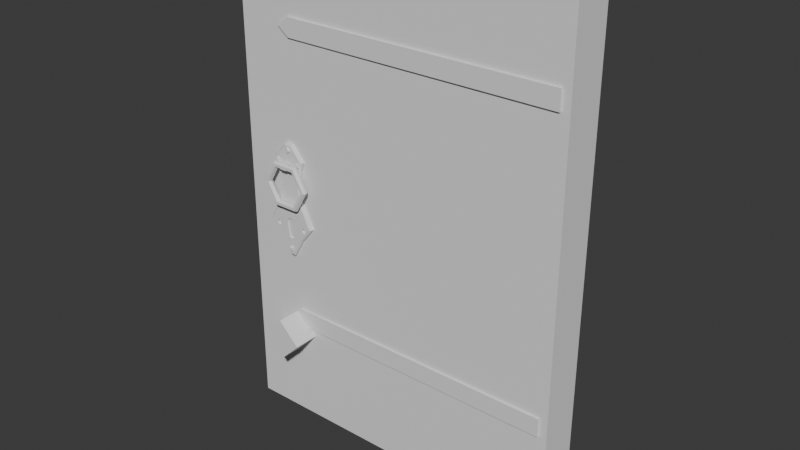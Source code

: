 # Source: DRZWI2.blend  (saved by Blender 4.0.36; exported with 4.5.12 LTS)
import bpy
from mathutils import Matrix  # noqa: F401  (used for matrix-valued properties, if any)

bpy.ops.wm.read_factory_settings(use_empty=True)
scene = bpy.context.scene
scene.name = 'Scene'

# ---- collections
col_collection = bpy.data.collections.new('Collection'); scene.collection.children.link(col_collection)

# ---- world
world_world = bpy.data.worlds.new('World'); scene.world = world_world
world_world.use_nodes = True; world_world.node_tree.nodes.clear()
_N = world_world.node_tree.nodes; _L = world_world.node_tree.links
n0 = _N.new('ShaderNodeOutputWorld'); n0.name = 'World Output'; n0.location = (300, 300)
n1 = _N.new('ShaderNodeBackground'); n1.name = 'Background'; n1.location = (10, 300)
n1.inputs[0].default_value = (0.05088, 0.05088, 0.05088, 1.0)
_L.new(n1.outputs[0], n0.inputs[0])
n0.is_active_output = True
world_world.color = (0.05088, 0.05088, 0.05088)
world_world.use_sun_shadow = False
world_world.sun_shadow_jitter_overblur = 0.0

# ---- meshes
me_cube_001 = bpy.data.meshes.new('Cube.001')
me_cube_001.from_pydata([(-1.0, -1.0, -1.0), (-1.0, -1.0, 1.0), (-1.0, 1.0, -1.0), (-1.0, 1.0, 1.0), (1.0, -1.0, -1.0), (1.0, -1.0, 1.0), (1.0, 1.0, -1.0), (1.0, 1.0, 1.0)], [], [(0, 1, 3, 2), (2, 3, 7, 6), (6, 7, 5, 4), (4, 5, 1, 0), (2, 6, 4, 0), (7, 3, 1, 5)])
_uv = me_cube_001.uv_layers.new(name='UVMap')
_uv.uv.foreach_set('vector', [0.375, 0.0, 0.625, 0.0, 0.625, 0.25, 0.375, 0.25, 0.375, 0.25, 0.625, 0.25, 0.625, 0.5, 0.375, 0.5, 0.375, 0.5, 0.625, 0.5, 0.625, 0.75, 0.375, 0.75, 0.375, 0.75, 0.625, 0.75, 0.625, 1.0, 0.375, 1.0, 0.125, 0.5, 0.375, 0.5, 0.375, 0.75, 0.125, 0.75, 0.625, 0.5, 0.875, 0.5, 0.875, 0.75, 0.625, 0.75])
me_cube_001.update()
me_torus_004 = bpy.data.meshes.new('Torus.004')
me_torus_004.from_pydata([(1.15, 0.0, 0.0), (1.075, 0.0, 0.1299), (0.925, 0.0, 0.1299), (0.85, 0.0, 1.837e-17), (0.925, 0.0, -0.1299), (1.075, 0.0, -0.1299), (0.575, 0.9959, 0.0), (0.5375, 0.931, 0.1299), (0.4625, 0.8011, 0.1299), (0.425, 0.7361, 1.837e-17), (0.4625, 0.8011, -0.1299), (0.5375, 0.931, -0.1299), (-0.575, 0.9959, 0.0), (-0.5375, 0.931, 0.1299), (-0.4625, 0.8011, 0.1299), (-0.425, 0.7361, 1.837e-17), (-0.4625, 0.8011, -0.1299), (-0.5375, 0.931, -0.1299), (-1.15, 1.005e-07, 0.0), (-1.075, 9.398e-08, 0.1299), (-0.925, 8.087e-08, 0.1299), (-0.85, 7.431e-08, 1.837e-17), (-0.925, 8.087e-08, -0.1299), (-1.075, 9.398e-08, -0.1299), (-0.575, -0.9959, 0.0), (-0.5375, -0.931, 0.1299), (-0.4625, -0.8011, 0.1299), (-0.425, -0.7361, 1.837e-17), (-0.4625, -0.8011, -0.1299), (-0.5375, -0.931, -0.1299), (0.575, -0.9959, 0.0), (0.5375, -0.931, 0.1299), (0.4625, -0.8011, 0.1299), (0.425, -0.7361, 1.837e-17), (0.4625, -0.8011, -0.1299), (0.5375, -0.931, -0.1299)], [], [(0, 6, 7, 1), (1, 7, 8, 2), (2, 8, 9, 3), (3, 9, 10, 4), (4, 10, 11, 5), (5, 11, 6, 0), (6, 12, 13, 7), (7, 13, 14, 8), (8, 14, 15, 9), (9, 15, 16, 10), (10, 16, 17, 11), (11, 17, 12, 6), (12, 18, 19, 13), (13, 19, 20, 14), (14, 20, 21, 15), (15, 21, 22, 16), (16, 22, 23, 17), (17, 23, 18, 12), (18, 24, 25, 19), (19, 25, 26, 20), (20, 26, 27, 21), (21, 27, 28, 22), (22, 28, 29, 23), (23, 29, 24, 18), (24, 30, 31, 25), (25, 31, 32, 26), (26, 32, 33, 27), (27, 33, 34, 28), (28, 34, 35, 29), (29, 35, 30, 24), (30, 0, 1, 31), (31, 1, 2, 32), (32, 2, 3, 33), (33, 3, 4, 34), (34, 4, 5, 35), (35, 5, 0, 30)])
_uv = me_torus_004.uv_layers.new(name='UVMap')
_uv.uv.foreach_set('vector', [0.5, 0.5, 0.6667, 0.5, 0.6667, 0.6667, 0.5, 0.6667, 0.5, 0.6667, 0.6667, 0.6667, 0.6667, 0.8333, 0.5, 0.8333, 0.5, 0.8333, 0.6667, 0.8333, 0.6667, 1.0, 0.5, 1.0, 0.5, -1.11e-16, 0.6667, -1.11e-16, 0.6667, 0.1667, 0.5, 0.1667, 0.5, 0.1667, 0.6667, 0.1667, 0.6667, 0.3333, 0.5, 0.3333, 0.5, 0.3333, 0.6667, 0.3333, 0.6667, 0.5, 0.5, 0.5, 0.6667, 0.5, 0.8333, 0.5, 0.8333, 0.6667, 0.6667, 0.6667, 0.6667, 0.6667, 0.8333, 0.6667, 0.8333, 0.8333, 0.6667, 0.8333, 0.6667, 0.8333, 0.8333, 0.8333, 0.8333, 1.0, 0.6667, 1.0, 0.6667, -1.11e-16, 0.8333, -1.11e-16, 0.8333, 0.1667, 0.6667, 0.1667, 0.6667, 0.1667, 0.8333, 0.1667, 0.8333, 0.3333, 0.6667, 0.3333, 0.6667, 0.3333, 0.8333, 0.3333, 0.8333, 0.5, 0.6667, 0.5, 0.8333, 0.5, 1.0, 0.5, 1.0, 0.6667, 0.8333, 0.6667, 0.8333, 0.6667, 1.0, 0.6667, 1.0, 0.8333, 0.8333, 0.8333, 0.8333, 0.8333, 1.0, 0.8333, 1.0, 1.0, 0.8333, 1.0, 0.8333, -1.11e-16, 1.0, -1.11e-16, 1.0, 0.1667, 0.8333, 0.1667, 0.8333, 0.1667, 1.0, 0.1667, 1.0, 0.3333, 0.8333, 0.3333, 0.8333, 0.3333, 1.0, 0.3333, 1.0, 0.5, 0.8333, 0.5, -1.11e-16, 0.5, 0.1667, 0.5, 0.1667, 0.6667, -1.11e-16, 0.6667, -1.11e-16, 0.6667, 0.1667, 0.6667, 0.1667, 0.8333, -1.11e-16, 0.8333, -1.11e-16, 0.8333, 0.1667, 0.8333, 0.1667, 1.0, -1.11e-16, 1.0, -1.11e-16, -1.11e-16, 0.1667, -1.11e-16, 0.1667, 0.1667, -1.11e-16, 0.1667, -1.11e-16, 0.1667, 0.1667, 0.1667, 0.1667, 0.3333, -1.11e-16, 0.3333, -1.11e-16, 0.3333, 0.1667, 0.3333, 0.1667, 0.5, -1.11e-16, 0.5, 0.1667, 0.5, 0.3333, 0.5, 0.3333, 0.6667, 0.1667, 0.6667, 0.1667, 0.6667, 0.3333, 0.6667, 0.3333, 0.8333, 0.1667, 0.8333, 0.1667, 0.8333, 0.3333, 0.8333, 0.3333, 1.0, 0.1667, 1.0, 0.1667, -1.11e-16, 0.3333, -1.11e-16, 0.3333, 0.1667, 0.1667, 0.1667, 0.1667, 0.1667, 0.3333, 0.1667, 0.3333, 0.3333, 0.1667, 0.3333, 0.1667, 0.3333, 0.3333, 0.3333, 0.3333, 0.5, 0.1667, 0.5, 0.3333, 0.5, 0.5, 0.5, 0.5, 0.6667, 0.3333, 0.6667, 0.3333, 0.6667, 0.5, 0.6667, 0.5, 0.8333, 0.3333, 0.8333, 0.3333, 0.8333, 0.5, 0.8333, 0.5, 1.0, 0.3333, 1.0, 0.3333, -1.11e-16, 0.5, -1.11e-16, 0.5, 0.1667, 0.3333, 0.1667, 0.3333, 0.1667, 0.5, 0.1667, 0.5, 0.3333, 0.3333, 0.3333, 0.3333, 0.3333, 0.5, 0.3333, 0.5, 0.5, 0.3333, 0.5])
me_torus_004.update()
me_cylinder = bpy.data.meshes.new('Cylinder')
me_cylinder.from_pydata([(0.0, 1.0, -1.0), (0.0, 1.0, 1.0), (1.0, 0.0, -1.0), (1.0, 0.0, 1.0), (0.0, -1.0, -1.0), (0.0, -1.0, 1.0), (-1.0, 0.0, -1.0), (-1.0, 0.0, 1.0)], [], [(0, 1, 3, 2), (2, 3, 5, 4), (3, 1, 7, 5), (4, 5, 7, 6), (6, 7, 1, 0), (0, 2, 4, 6)])
_uv = me_cylinder.uv_layers.new(name='UVMap')
_uv.uv.foreach_set('vector', [1.0, 0.5, 1.0, 1.0, 0.75, 1.0, 0.75, 0.5, 0.75, 0.5, 0.75, 1.0, 0.5, 1.0, 0.5, 0.5, 0.49, 0.25, 0.25, 0.49, 0.01, 0.25, 0.25, 0.01, 0.5, 0.5, 0.5, 1.0, 0.25, 1.0, 0.25, 0.5, 0.25, 0.5, 0.25, 1.0, 0.0, 1.0, 0.0, 0.5, 0.75, 0.49, 0.99, 0.25, 0.75, 0.01, 0.51, 0.25])
me_cylinder.update()
me_cube = bpy.data.meshes.new('Cube')
me_cube.from_pydata([(-0.7007, -1.0, -1.0), (-0.7007, -1.0, 1.0), (-0.7007, 1.0, -1.0), (-0.7007, 1.0, 1.0), (1.0, -1.0, -1.0), (1.0, -1.0, 1.0), (1.0, 1.0, -1.0), (1.0, 1.0, 1.0), (-0.7747, -1.0, 0.0), (-0.7747, 1.0, 0.0), (-0.7519, -1.272, -13.83), (-0.83, -0.9812, -20.71), (-0.7519, -1.426, -14.02), (-0.8122, -0.9812, -21.03), (-0.7519, -1.426, -14.39), (-0.7519, -1.272, -14.58), (-0.7501, -1.086, -14.45), (-0.83, -0.9812, -21.34), (-0.7515, -1.086, -13.98), (-0.7324, -1.272, -13.83), (-0.8479, -0.9812, -21.03), (-0.7324, -1.426, -14.02), (-0.7324, -1.426, -14.39), (-0.7324, -1.272, -14.58), (-0.7324, -1.086, -14.45), (-0.7324, -1.086, -13.98), (-0.7324, -1.272, -13.87), (-0.7519, -1.272, -13.87), (-0.7519, -1.402, -14.04), (-0.7324, -1.402, -14.04), (-0.7519, -1.402, -14.38), (-0.7324, -1.402, -14.38), (-0.7519, -1.272, -14.54), (-0.7324, -1.272, -14.54), (-0.7519, -1.11, -14.42), (-0.7324, -1.11, -14.42), (-0.7519, -1.11, -14.0), (-0.7324, -1.11, -14.0), (-0.7451, -0.8435, -24.39), (-0.7556, -0.8435, -11.85), (-0.7324, -0.8435, -24.39), (-0.7324, -0.8435, -11.85), (-0.8917, -0.8435, -20.63), (-0.7324, -0.8435, -20.63), (-0.8136, -0.8435, -22.32), (-0.7324, -0.8435, -22.32), (-0.7324, -1.086, -22.32), (-0.8182, -0.8435, -18.08), (-0.7324, -0.8435, -18.08), (-0.7324, -1.086, -18.08), (-0.8381, -0.8435, -13.52), (-0.7324, -0.8435, -13.52), (-0.7324, -1.086, -13.52), (-0.8241, -0.8435, -14.45), (-0.8063, -0.8435, -16.3), (-0.7324, -0.8435, -14.45), (-0.7324, -0.8435, -16.3), (-0.7324, -1.086, -16.3), (-0.7349, -0.8435, -24.39), (-0.7369, -0.8435, -11.85), (-0.7632, -0.8435, -20.63), (-0.7632, -1.086, -20.63), (-0.7481, -1.086, -22.32), (-0.7481, -0.8435, -22.32), (-0.749, -1.086, -18.08), (-0.749, -0.8435, -18.08), (-0.7528, -0.8435, -13.52), (-0.7528, -1.086, -13.52), (-0.7467, -1.086, -16.3), (-0.7467, -0.8435, -16.3), (-0.7501, -0.8435, -14.45), (-0.8782, -0.8435, -20.28), (-0.7324, -0.8435, -20.07), (-0.7324, -1.086, -20.07), (-0.7606, -1.086, -20.28), (-0.7606, -0.8435, -20.28), (-0.7324, -1.017, -20.63), (-0.7324, -1.017, -22.32), (-0.7324, -1.017, -20.07), (-0.7632, -1.017, -20.63), (-0.7481, -1.017, -22.32), (-0.7606, -1.017, -20.28), (-0.8527, -0.8435, -21.48), (-0.7324, -0.8435, -21.48), (-0.7556, -1.086, -21.48), (-0.7556, -0.8435, -21.48), (-0.7324, -1.017, -21.48), (-0.7556, -1.017, -21.48), (-0.8311, -0.8435, -13.98), (-0.7324, -0.8435, -13.98), (-0.7515, -0.8435, -13.98), (-0.7435, -1.086, -24.14), (-0.7448, -1.022, -24.37), (-0.7555, -1.086, -12.07), (-0.7556, -1.022, -11.86), (-0.7324, -1.086, -24.14), (-0.7324, -1.022, -24.37), (-0.7324, -1.022, -11.86), (-0.7324, -1.086, -12.07), (-0.8909, -1.022, -20.63), (-0.8774, -1.086, -20.63), (-0.8127, -1.022, -22.32), (-0.8038, -1.086, -22.32), (-0.8174, -1.022, -18.08), (-0.8085, -1.086, -18.08), (-0.8373, -1.022, -13.52), (-0.8273, -1.086, -13.52), (-0.8233, -1.022, -14.45), (-0.8142, -1.086, -14.45), (-0.7974, -1.086, -16.3), (-0.8055, -1.022, -16.3), (-0.739, -1.086, -12.07), (-0.737, -1.022, -11.86), (-0.735, -1.022, -24.37), (-0.7365, -1.086, -24.14), (-0.8649, -1.086, -20.28), (-0.8774, -1.022, -20.28), (-0.8406, -1.086, -21.48), (-0.8518, -1.022, -21.48), (-0.8207, -1.086, -13.98), (-0.8303, -1.022, -13.98), (-0.8479, -1.086, -21.03), (-0.83, -1.086, -21.34), (-0.83, -1.086, -20.71), (-0.8122, -1.086, -21.03), (-0.713, -1.272, -13.83), (-0.6348, -0.9812, -20.71), (-0.713, -1.426, -14.02), (-0.6526, -0.9812, -21.03), (-0.713, -1.426, -14.39), (-0.713, -1.272, -14.58), (-0.7147, -1.086, -14.45), (-0.6348, -0.9812, -21.34), (-0.7134, -1.086, -13.98), (-0.6169, -0.9812, -21.03), (-0.713, -1.272, -13.87), (-0.713, -1.402, -14.04), (-0.713, -1.402, -14.38), (-0.713, -1.272, -14.54), (-0.713, -1.11, -14.42), (-0.713, -1.11, -14.0), (-0.7197, -0.8435, -24.39), (-0.7093, -0.8435, -11.85), (-0.5731, -0.8435, -20.63), (-0.6512, -0.8435, -22.32), (-0.6466, -0.8435, -18.08), (-0.6267, -0.8435, -13.52), (-0.6407, -0.8435, -14.45), (-0.6586, -0.8435, -16.3), (-0.73, -0.8435, -24.39), (-0.728, -0.8435, -11.85), (-0.7017, -0.8435, -20.63), (-0.7017, -1.086, -20.63), (-0.7167, -1.086, -22.32), (-0.7167, -0.8435, -22.32), (-0.7159, -1.086, -18.08), (-0.7159, -0.8435, -18.08), (-0.712, -0.8435, -13.52), (-0.712, -1.086, -13.52), (-0.7182, -1.086, -16.3), (-0.7182, -0.8435, -16.3), (-0.7147, -0.8435, -14.45), (-0.5866, -0.8435, -20.28), (-0.7043, -1.086, -20.28), (-0.7043, -0.8435, -20.28), (-0.7017, -1.017, -20.63), (-0.7167, -1.017, -22.32), (-0.7043, -1.017, -20.28), (-0.6121, -0.8435, -21.48), (-0.7092, -1.086, -21.48), (-0.7092, -0.8435, -21.48), (-0.7092, -1.017, -21.48), (-0.6337, -0.8435, -13.98), (-0.7134, -0.8435, -13.98), (-0.7213, -1.086, -24.14), (-0.72, -1.022, -24.37), (-0.7093, -1.086, -12.07), (-0.7092, -1.022, -11.86), (-0.5739, -1.022, -20.63), (-0.5874, -1.086, -20.63), (-0.6521, -1.022, -22.32), (-0.6611, -1.086, -22.32), (-0.6474, -1.022, -18.08), (-0.6563, -1.086, -18.08), (-0.6275, -1.022, -13.52), (-0.6375, -1.086, -13.52), (-0.6415, -1.022, -14.45), (-0.6507, -1.086, -14.45), (-0.6675, -1.086, -16.3), (-0.6594, -1.022, -16.3), (-0.7259, -1.086, -12.07), (-0.7278, -1.022, -11.86), (-0.7299, -1.022, -24.37), (-0.7284, -1.086, -24.14), (-0.6, -1.086, -20.28), (-0.5874, -1.022, -20.28), (-0.6243, -1.086, -21.48), (-0.613, -1.022, -21.48), (-0.6441, -1.086, -13.98), (-0.6345, -1.022, -13.98), (-0.6169, -1.086, -21.03), (-0.6348, -1.086, -21.34), (-0.6348, -1.086, -20.71), (-0.6526, -1.086, -21.03), (-0.7418, -0.8489, -23.25), (-0.7418, -1.128, -23.25), (-0.7156, -0.8489, -23.38), (-0.7156, -1.128, -23.38), (-0.723, -0.8489, -23.84), (-0.723, -1.128, -23.84), (-0.7492, -0.8489, -23.71), (-0.7492, -1.128, -23.71), (-0.7208, -1.163, -23.43), (-0.7389, -1.163, -23.34), (-0.7259, -1.163, -23.75), (-0.744, -1.163, -23.66), (-0.8132, -0.8947, -13.59), (-0.8132, -1.129, -13.59), (-0.7911, -0.8947, -13.7), (-0.7911, -1.129, -13.7), (-0.7974, -0.8947, -14.09), (-0.7974, -1.129, -14.09), (-0.8194, -0.8947, -13.98), (-0.8194, -1.129, -13.98), (-0.7955, -1.158, -13.74), (-0.8107, -1.158, -13.67), (-0.7998, -1.158, -14.01), (-0.815, -1.158, -13.93), (-0.6517, -0.8947, -13.59), (-0.6517, -1.129, -13.59), (-0.6737, -0.8947, -13.7), (-0.6737, -1.129, -13.7), (-0.6675, -0.8947, -14.09), (-0.6675, -1.129, -14.09), (-0.6455, -0.8947, -13.98), (-0.6455, -1.129, -13.98), (-0.6693, -1.158, -13.74), (-0.6541, -1.158, -13.67), (-0.665, -1.158, -14.01), (-0.6498, -1.158, -13.93), (-0.7291, -0.8489, -12.2), (-0.7291, -1.128, -12.2), (-0.7098, -0.8489, -12.54), (-0.7098, -1.128, -12.54), (-0.7291, -0.8489, -12.88), (-0.7291, -1.128, -12.88), (-0.7484, -0.8489, -12.54), (-0.7484, -1.128, -12.54), (-0.7158, -1.163, -12.54), (-0.7291, -1.163, -12.31), (-0.7291, -1.163, -12.78), (-0.7424, -1.163, -12.54), (-0.7007, -1.0, -32.7), (-0.7007, -1.0, -30.7), (-0.7007, 1.0, -32.7), (-0.7007, 1.0, -30.7), (1.0, -1.0, -32.7), (1.0, -1.0, -30.7), (1.0, 1.0, -32.7), (1.0, 1.0, -30.7), (-0.7747, -1.0, -31.7), (-0.7747, 1.0, -31.7), (-0.713, 1.23, -13.83), (-0.6348, 0.9392, -20.71), (-0.713, 1.384, -14.02), (-0.6526, 0.9392, -21.03), (-0.713, 1.384, -14.39), (-0.713, 1.23, -14.58), (-0.7147, 1.044, -14.45), (-0.6348, 0.9392, -21.34), (-0.7134, 1.044, -13.98), (-0.7324, 1.23, -13.83), (-0.6169, 0.9392, -21.03), (-0.7324, 1.384, -14.02), (-0.7324, 1.384, -14.39), (-0.7324, 1.23, -14.58), (-0.7324, 1.044, -14.45), (-0.7324, 1.044, -13.98), (-0.7324, 1.23, -13.87), (-0.713, 1.23, -13.87), (-0.713, 1.36, -14.04), (-0.7324, 1.36, -14.04), (-0.713, 1.36, -14.38), (-0.7324, 1.36, -14.38), (-0.713, 1.23, -14.54), (-0.7324, 1.23, -14.54), (-0.713, 1.068, -14.42), (-0.7324, 1.068, -14.42), (-0.713, 1.068, -14.0), (-0.7324, 1.068, -14.0), (-0.7197, 0.8015, -24.39), (-0.7093, 0.8015, -11.85), (-0.7324, 0.8015, -24.39), (-0.7324, 0.8015, -11.85), (-0.5731, 0.8015, -20.63), (-0.7324, 0.8015, -20.63), (-0.6512, 0.8015, -22.32), (-0.7324, 0.8015, -22.32), (-0.7324, 1.044, -22.32), (-0.6466, 0.8015, -18.08), (-0.7324, 0.8015, -18.08), (-0.7324, 1.044, -18.08), (-0.6267, 0.8015, -13.52), (-0.7324, 0.8015, -13.52), (-0.7324, 1.044, -13.52), (-0.6407, 0.8015, -14.45), (-0.6586, 0.8015, -16.3), (-0.7324, 0.8015, -14.45), (-0.7324, 0.8015, -16.3), (-0.7324, 1.044, -16.3), (-0.73, 0.8015, -24.39), (-0.728, 0.8015, -11.85), (-0.7017, 0.8015, -20.63), (-0.7017, 1.044, -20.63), (-0.7167, 1.044, -22.32), (-0.7167, 0.8015, -22.32), (-0.7159, 1.044, -18.08), (-0.7159, 0.8015, -18.08), (-0.712, 0.8015, -13.52), (-0.712, 1.044, -13.52), (-0.7182, 1.044, -16.3), (-0.7182, 0.8015, -16.3), (-0.7147, 0.8015, -14.45), (-0.5866, 0.8015, -20.28), (-0.7324, 0.8015, -20.07), (-0.7324, 1.044, -20.07), (-0.7043, 1.044, -20.28), (-0.7043, 0.8015, -20.28), (-0.7324, 0.9754, -20.63), (-0.7324, 0.9754, -22.32), (-0.7324, 0.9754, -20.07), (-0.7017, 0.9754, -20.63), (-0.7167, 0.9754, -22.32), (-0.7043, 0.9754, -20.28), (-0.6121, 0.8015, -21.48), (-0.7324, 0.8015, -21.48), (-0.7092, 1.044, -21.48), (-0.7092, 0.8015, -21.48), (-0.7324, 0.9754, -21.48), (-0.7092, 0.9754, -21.48), (-0.6337, 0.8015, -13.98), (-0.7324, 0.8015, -13.98), (-0.7134, 0.8015, -13.98), (-0.7213, 1.044, -24.14), (-0.72, 0.9803, -24.37), (-0.7093, 1.044, -12.07), (-0.7092, 0.9803, -11.86), (-0.7324, 1.044, -24.14), (-0.7324, 0.9803, -24.37), (-0.7324, 0.9803, -11.86), (-0.7324, 1.044, -12.07), (-0.5739, 0.9803, -20.63), (-0.5874, 1.044, -20.63), (-0.6521, 0.9803, -22.32), (-0.6611, 1.044, -22.32), (-0.6474, 0.9803, -18.08), (-0.6563, 1.044, -18.08), (-0.6275, 0.9803, -13.52), (-0.6375, 1.044, -13.52), (-0.6415, 0.9803, -14.45), (-0.6507, 1.044, -14.45), (-0.6675, 1.044, -16.3), (-0.6594, 0.9803, -16.3), (-0.7259, 1.044, -12.07), (-0.7278, 0.9803, -11.86), (-0.7299, 0.9803, -24.37), (-0.7284, 1.044, -24.14), (-0.6, 1.044, -20.28), (-0.5874, 0.9803, -20.28), (-0.6243, 1.044, -21.48), (-0.613, 0.9803, -21.48), (-0.6441, 1.044, -13.98), (-0.6345, 0.9803, -13.98), (-0.6169, 1.044, -21.03), (-0.6348, 1.044, -21.34), (-0.6348, 1.044, -20.71), (-0.6526, 1.044, -21.03), (-0.7519, 1.23, -13.83), (-0.83, 0.9392, -20.71), (-0.7519, 1.384, -14.02), (-0.8122, 0.9392, -21.03), (-0.7519, 1.384, -14.39), (-0.7519, 1.23, -14.58), (-0.7501, 1.044, -14.45), (-0.83, 0.9392, -21.34), (-0.7515, 1.044, -13.98), (-0.8479, 0.9392, -21.03), (-0.7519, 1.23, -13.87), (-0.7519, 1.36, -14.04), (-0.7519, 1.36, -14.38), (-0.7519, 1.23, -14.54), (-0.7519, 1.068, -14.42), (-0.7519, 1.068, -14.0), (-0.7451, 0.8015, -24.39), (-0.7556, 0.8015, -11.85), (-0.8917, 0.8015, -20.63), (-0.8136, 0.8015, -22.32), (-0.8182, 0.8015, -18.08), (-0.8381, 0.8015, -13.52), (-0.8241, 0.8015, -14.45), (-0.8063, 0.8015, -16.3), (-0.7349, 0.8015, -24.39), (-0.7369, 0.8015, -11.85), (-0.7632, 0.8015, -20.63), (-0.7632, 1.044, -20.63), (-0.7481, 1.044, -22.32), (-0.7481, 0.8015, -22.32), (-0.749, 1.044, -18.08), (-0.749, 0.8015, -18.08), (-0.7528, 0.8015, -13.52), (-0.7528, 1.044, -13.52), (-0.7467, 1.044, -16.3), (-0.7467, 0.8015, -16.3), (-0.7501, 0.8015, -14.45), (-0.8782, 0.8015, -20.28), (-0.7606, 1.044, -20.28), (-0.7606, 0.8015, -20.28), (-0.7632, 0.9754, -20.63), (-0.7481, 0.9754, -22.32), (-0.7606, 0.9754, -20.28), (-0.8527, 0.8015, -21.48), (-0.7556, 1.044, -21.48), (-0.7556, 0.8015, -21.48), (-0.7556, 0.9754, -21.48), (-0.8311, 0.8015, -13.98), (-0.7515, 0.8015, -13.98), (-0.7435, 1.044, -24.14), (-0.7448, 0.9803, -24.37), (-0.7555, 1.044, -12.07), (-0.7556, 0.9803, -11.86), (-0.8909, 0.9803, -20.63), (-0.8774, 1.044, -20.63), (-0.8127, 0.9803, -22.32), (-0.8038, 1.044, -22.32), (-0.8174, 0.9803, -18.08), (-0.8085, 1.044, -18.08), (-0.8373, 0.9803, -13.52), (-0.8273, 1.044, -13.52), (-0.8233, 0.9803, -14.45), (-0.8142, 1.044, -14.45), (-0.7974, 1.044, -16.3), (-0.8055, 0.9803, -16.3), (-0.739, 1.044, -12.07), (-0.737, 0.9803, -11.86), (-0.735, 0.9803, -24.37), (-0.7365, 1.044, -24.14), (-0.8649, 1.044, -20.28), (-0.8774, 0.9803, -20.28), (-0.8406, 1.044, -21.48), (-0.8518, 0.9803, -21.48), (-0.8207, 1.044, -13.98), (-0.8303, 0.9803, -13.98), (-0.8479, 1.044, -21.03), (-0.83, 1.044, -21.34), (-0.83, 1.044, -20.71), (-0.8122, 1.044, -21.03), (-0.723, 0.8069, -23.25), (-0.723, 1.086, -23.25), (-0.7492, 0.8069, -23.38), (-0.7492, 1.086, -23.38), (-0.7418, 0.8069, -23.84), (-0.7418, 1.086, -23.84), (-0.7156, 0.8069, -23.71), (-0.7156, 1.086, -23.71), (-0.744, 1.121, -23.43), (-0.7259, 1.121, -23.34), (-0.7389, 1.121, -23.75), (-0.7208, 1.121, -23.66), (-0.6517, 0.8527, -13.59), (-0.6517, 1.087, -13.59), (-0.6737, 0.8527, -13.7), (-0.6737, 1.087, -13.7), (-0.6675, 0.8527, -14.09), (-0.6675, 1.087, -14.09), (-0.6455, 0.8527, -13.98), (-0.6455, 1.087, -13.98), (-0.6693, 1.116, -13.74), (-0.6541, 1.116, -13.67), (-0.665, 1.116, -14.01), (-0.6498, 1.116, -13.93), (-0.8132, 0.8527, -13.59), (-0.8132, 1.087, -13.59), (-0.7911, 0.8527, -13.7), (-0.7911, 1.087, -13.7), (-0.7974, 0.8527, -14.09), (-0.7974, 1.087, -14.09), (-0.8194, 0.8527, -13.98), (-0.8194, 1.087, -13.98), (-0.7955, 1.116, -13.74), (-0.8107, 1.116, -13.67), (-0.7998, 1.116, -14.01), (-0.815, 1.116, -13.93), (-0.7357, 0.8069, -12.2), (-0.7357, 1.086, -12.2), (-0.755, 0.8069, -12.54), (-0.755, 1.086, -12.54), (-0.7357, 0.8069, -12.88), (-0.7357, 1.086, -12.88), (-0.7165, 0.8069, -12.54), (-0.7165, 1.086, -12.54), (-0.749, 1.121, -12.54), (-0.7357, 1.121, -12.31), (-0.7357, 1.121, -12.78), (-0.7224, 1.121, -12.54)], [], [(1, 3, 9, 8), (2, 3, 7, 6), (6, 7, 5, 4), (4, 5, 1, 0), (2, 6, 4, 0), (7, 3, 1, 5), (2, 0, 8, 9), (3, 2, 9), (0, 1, 8), (19, 21, 12, 10), (21, 22, 14, 12), (22, 23, 15, 14), (23, 24, 16, 15), (24, 25, 18, 16), (25, 19, 10, 18), (26, 27, 28, 29), (29, 28, 30, 31), (31, 30, 32, 33), (33, 32, 34, 35), (35, 34, 36, 37), (37, 36, 27, 26), (23, 22, 31, 33), (14, 15, 32, 30), (25, 24, 35, 37), (16, 18, 36, 34), (22, 21, 29, 31), (19, 25, 37, 26), (12, 14, 30, 28), (21, 19, 26, 29), (15, 16, 34, 32), (24, 23, 33, 35), (18, 10, 27, 36), (10, 12, 28, 27), (96, 113, 58, 40), (94, 112, 59, 39), (58, 63, 45, 40), (67, 111, 93, 106), (85, 63, 44, 82), (68, 109, 104, 64), (113, 92, 38, 58), (114, 62, 102, 91), (52, 98, 111, 67), (120, 105, 50, 88), (116, 103, 47, 71), (64, 104, 115, 74), (66, 59, 41, 51), (75, 65, 48, 72), (62, 46, 77, 80), (18, 67, 106, 119), (107, 120, 88, 53), (90, 66, 51, 89), (16, 18, 119, 108), (70, 55, 56, 69), (99, 116, 71, 42), (69, 56, 48, 65), (54, 69, 65, 47), (73, 74, 81, 78), (53, 70, 69, 54), (24, 16, 68, 57), (88, 50, 66, 90), (82, 44, 101, 118), (71, 47, 65, 75), (50, 39, 59, 66), (57, 68, 64, 49), (112, 97, 41, 59), (105, 94, 39, 50), (83, 45, 63, 85), (95, 46, 62, 114), (38, 44, 63, 58), (42, 71, 75, 60), (42, 82, 118, 99), (110, 54, 47, 103), (49, 64, 74, 73), (84, 61, 100, 121, 123, 124, 122, 117), (121, 100, 117, 122), (60, 75, 72, 43), (87, 80, 77, 86), (84, 62, 80, 87), (74, 61, 79, 81), (61, 84, 87, 79), (78, 81, 79, 76), (79, 87, 86, 76), (117, 102, 62, 84), (74, 115, 100, 61), (60, 85, 82, 42), (43, 83, 85, 60), (53, 88, 90, 70), (70, 90, 89, 55), (107, 53, 54, 110), (16, 108, 109, 68), (112, 94, 93, 111), (118, 101, 102, 117), (101, 92, 91, 102), (110, 103, 104, 109), (116, 99, 100, 115), (120, 107, 108, 119), (107, 110, 109, 108), (94, 105, 106, 93), (92, 113, 114, 91), (103, 116, 115, 104), (99, 118, 117, 100), (113, 96, 95, 114), (97, 112, 111, 98), (105, 120, 119, 106), (92, 101, 44, 38), (67, 18, 25, 52), (11, 13, 124, 123), (13, 17, 122, 124), (122, 17, 20, 121), (121, 20, 11, 123), (11, 20, 17, 13), (19, 125, 127, 21), (21, 127, 129, 22), (22, 129, 130, 23), (23, 130, 131, 24), (24, 131, 133, 25), (25, 133, 125, 19), (26, 29, 136, 135), (29, 31, 137, 136), (31, 33, 138, 137), (33, 35, 139, 138), (35, 37, 140, 139), (37, 26, 135, 140), (129, 137, 138, 130), (131, 139, 140, 133), (127, 136, 137, 129), (130, 138, 139, 131), (133, 140, 135, 125), (125, 135, 136, 127), (96, 40, 149, 192), (177, 142, 150, 191), (149, 40, 45, 154), (158, 185, 176, 190), (170, 168, 144, 154), (159, 155, 183, 188), (192, 149, 141, 175), (193, 174, 181, 153), (52, 158, 190, 98), (199, 172, 146, 184), (195, 162, 145, 182), (155, 163, 194, 183), (157, 51, 41, 150), (164, 72, 48, 156), (153, 166, 77, 46), (133, 198, 185, 158), (186, 147, 172, 199), (173, 89, 51, 157), (131, 187, 198, 133), (161, 160, 56, 55), (178, 143, 162, 195), (160, 156, 48, 56), (148, 145, 156, 160), (73, 78, 167, 163), (147, 148, 160, 161), (24, 57, 159, 131), (172, 173, 157, 146), (168, 197, 180, 144), (162, 164, 156, 145), (146, 157, 150, 142), (57, 49, 155, 159), (191, 150, 41, 97), (184, 146, 142, 177), (83, 170, 154, 45), (95, 193, 153, 46), (141, 149, 154, 144), (143, 151, 164, 162), (143, 178, 197, 168), (189, 182, 145, 148), (49, 73, 163, 155), (169, 196, 201, 203, 202, 200, 179, 152), (200, 201, 196, 179), (151, 43, 72, 164), (171, 86, 77, 166), (169, 171, 166, 153), (163, 167, 165, 152), (152, 165, 171, 169), (78, 76, 165, 167), (165, 76, 86, 171), (196, 169, 153, 181), (163, 152, 179, 194), (151, 143, 168, 170), (43, 151, 170, 83), (147, 161, 173, 172), (161, 55, 89, 173), (186, 189, 148, 147), (131, 159, 188, 187), (191, 190, 176, 177), (197, 196, 181, 180), (180, 181, 174, 175), (189, 188, 183, 182), (195, 194, 179, 178), (199, 198, 187, 186), (186, 187, 188, 189), (177, 176, 185, 184), (175, 174, 193, 192), (182, 183, 194, 195), (178, 179, 196, 197), (192, 193, 95, 96), (97, 98, 190, 191), (184, 185, 198, 199), (175, 141, 144, 180), (158, 52, 25, 133), (126, 202, 203, 128), (128, 203, 201, 132), (201, 200, 134, 132), (200, 202, 126, 134), (126, 128, 132, 134), (204, 205, 207, 206), (206, 207, 209, 208), (209, 207, 212, 214), (208, 209, 211, 210), (210, 211, 205, 204), (204, 206, 208, 210), (212, 213, 215, 214), (207, 205, 213, 212), (211, 209, 214, 215), (205, 211, 215, 213), (216, 217, 219, 218), (218, 219, 221, 220), (221, 219, 224, 226), (220, 221, 223, 222), (222, 223, 217, 216), (216, 218, 220, 222), (224, 225, 227, 226), (219, 217, 225, 224), (223, 221, 226, 227), (217, 223, 227, 225), (228, 230, 231, 229), (230, 232, 233, 231), (233, 238, 236, 231), (232, 234, 235, 233), (234, 228, 229, 235), (228, 234, 232, 230), (236, 238, 239, 237), (231, 236, 237, 229), (235, 239, 238, 233), (229, 237, 239, 235), (240, 241, 243, 242), (242, 243, 245, 244), (245, 243, 248, 250), (244, 245, 247, 246), (246, 247, 241, 240), (240, 242, 244, 246), (248, 249, 251, 250), (243, 241, 249, 248), (247, 245, 250, 251), (241, 247, 251, 249), (253, 255, 261, 260), (254, 255, 259, 258), (258, 259, 257, 256), (256, 257, 253, 252), (254, 258, 256, 252), (259, 255, 253, 257), (254, 252, 260, 261), (255, 254, 261), (252, 253, 260), (271, 273, 264, 262), (273, 274, 266, 264), (274, 275, 267, 266), (275, 276, 268, 267), (276, 277, 270, 268), (277, 271, 262, 270), (278, 279, 280, 281), (281, 280, 282, 283), (283, 282, 284, 285), (285, 284, 286, 287), (287, 286, 288, 289), (289, 288, 279, 278), (275, 274, 283, 285), (266, 267, 284, 282), (277, 276, 287, 289), (268, 270, 288, 286), (274, 273, 281, 283), (271, 277, 289, 278), (264, 266, 282, 280), (273, 271, 278, 281), (267, 268, 286, 284), (276, 275, 285, 287), (270, 262, 279, 288), (262, 264, 280, 279), (348, 365, 310, 292), (346, 364, 311, 291), (310, 315, 297, 292), (319, 363, 345, 358), (337, 315, 296, 334), (320, 361, 356, 316), (365, 344, 290, 310), (366, 314, 354, 343), (304, 350, 363, 319), (372, 357, 302, 340), (368, 355, 299, 323), (316, 356, 367, 326), (318, 311, 293, 303), (327, 317, 300, 324), (314, 298, 329, 332), (270, 319, 358, 371), (359, 372, 340, 305), (342, 318, 303, 341), (268, 270, 371, 360), (322, 307, 308, 321), (351, 368, 323, 294), (321, 308, 300, 317), (306, 321, 317, 299), (325, 326, 333, 330), (305, 322, 321, 306), (276, 268, 320, 309), (340, 302, 318, 342), (334, 296, 353, 370), (323, 299, 317, 327), (302, 291, 311, 318), (309, 320, 316, 301), (364, 349, 293, 311), (357, 346, 291, 302), (335, 297, 315, 337), (347, 298, 314, 366), (290, 296, 315, 310), (294, 323, 327, 312), (294, 334, 370, 351), (362, 306, 299, 355), (301, 316, 326, 325), (336, 313, 352, 373, 375, 376, 374, 369), (373, 352, 369, 374), (312, 327, 324, 295), (339, 332, 329, 338), (336, 314, 332, 339), (326, 313, 331, 333), (313, 336, 339, 331), (330, 333, 331, 328), (331, 339, 338, 328), (369, 354, 314, 336), (326, 367, 352, 313), (312, 337, 334, 294), (295, 335, 337, 312), (305, 340, 342, 322), (322, 342, 341, 307), (359, 305, 306, 362), (268, 360, 361, 320), (364, 346, 345, 363), (370, 353, 354, 369), (353, 344, 343, 354), (362, 355, 356, 361), (368, 351, 352, 367), (372, 359, 360, 371), (359, 362, 361, 360), (346, 357, 358, 345), (344, 365, 366, 343), (355, 368, 367, 356), (351, 370, 369, 352), (365, 348, 347, 366), (349, 364, 363, 350), (357, 372, 371, 358), (344, 353, 296, 290), (319, 270, 277, 304), (263, 265, 376, 375), (265, 269, 374, 376), (374, 269, 272, 373), (373, 272, 263, 375), (263, 272, 269, 265), (271, 377, 379, 273), (273, 379, 381, 274), (274, 381, 382, 275), (275, 382, 383, 276), (276, 383, 385, 277), (277, 385, 377, 271), (278, 281, 388, 387), (281, 283, 389, 388), (283, 285, 390, 389), (285, 287, 391, 390), (287, 289, 392, 391), (289, 278, 387, 392), (381, 389, 390, 382), (383, 391, 392, 385), (379, 388, 389, 381), (382, 390, 391, 383), (385, 392, 387, 377), (377, 387, 388, 379), (348, 292, 401, 444), (429, 394, 402, 443), (401, 292, 297, 406), (410, 437, 428, 442), (422, 420, 396, 406), (411, 407, 435, 440), (444, 401, 393, 427), (445, 426, 433, 405), (304, 410, 442, 350), (451, 424, 398, 436), (447, 414, 397, 434), (407, 415, 446, 435), (409, 303, 293, 402), (416, 324, 300, 408), (405, 418, 329, 298), (385, 450, 437, 410), (438, 399, 424, 451), (425, 341, 303, 409), (383, 439, 450, 385), (413, 412, 308, 307), (430, 395, 414, 447), (412, 408, 300, 308), (400, 397, 408, 412), (325, 330, 419, 415), (399, 400, 412, 413), (276, 309, 411, 383), (424, 425, 409, 398), (420, 449, 432, 396), (414, 416, 408, 397), (398, 409, 402, 394), (309, 301, 407, 411), (443, 402, 293, 349), (436, 398, 394, 429), (335, 422, 406, 297), (347, 445, 405, 298), (393, 401, 406, 396), (395, 403, 416, 414), (395, 430, 449, 420), (441, 434, 397, 400), (301, 325, 415, 407), (421, 448, 453, 455, 454, 452, 431, 404), (452, 453, 448, 431), (403, 295, 324, 416), (423, 338, 329, 418), (421, 423, 418, 405), (415, 419, 417, 404), (404, 417, 423, 421), (330, 328, 417, 419), (417, 328, 338, 423), (448, 421, 405, 433), (415, 404, 431, 446), (403, 395, 420, 422), (295, 403, 422, 335), (399, 413, 425, 424), (413, 307, 341, 425), (438, 441, 400, 399), (383, 411, 440, 439), (443, 442, 428, 429), (449, 448, 433, 432), (432, 433, 426, 427), (441, 440, 435, 434), (447, 446, 431, 430), (451, 450, 439, 438), (438, 439, 440, 441), (429, 428, 437, 436), (427, 426, 445, 444), (434, 435, 446, 447), (430, 431, 448, 449), (444, 445, 347, 348), (349, 350, 442, 443), (436, 437, 450, 451), (427, 393, 396, 432), (410, 304, 277, 385), (378, 454, 455, 380), (380, 455, 453, 384), (453, 452, 386, 384), (452, 454, 378, 386), (378, 380, 384, 386), (456, 457, 459, 458), (458, 459, 461, 460), (461, 459, 464, 466), (460, 461, 463, 462), (462, 463, 457, 456), (456, 458, 460, 462), (464, 465, 467, 466), (459, 457, 465, 464), (463, 461, 466, 467), (457, 463, 467, 465), (468, 469, 471, 470), (470, 471, 473, 472), (473, 471, 476, 478), (472, 473, 475, 474), (474, 475, 469, 468), (468, 470, 472, 474), (476, 477, 479, 478), (471, 469, 477, 476), (475, 473, 478, 479), (469, 475, 479, 477), (480, 482, 483, 481), (482, 484, 485, 483), (485, 490, 488, 483), (484, 486, 487, 485), (486, 480, 481, 487), (480, 486, 484, 482), (488, 490, 491, 489), (483, 488, 489, 481), (487, 491, 490, 485), (481, 489, 491, 487), (492, 493, 495, 494), (494, 495, 497, 496), (497, 495, 500, 502), (496, 497, 499, 498), (498, 499, 493, 492), (492, 494, 496, 498), (500, 501, 503, 502), (495, 493, 501, 500), (499, 497, 502, 503), (493, 499, 503, 501)])
_uv = me_cube.uv_layers.new(name='UVMap')
_uv.uv.foreach_set('vector', [0.875, 0.75, 0.875, 0.5, 0.875, 0.5, 0.875, 0.75, 0.375, 0.25, 0.625, 0.25, 0.625, 0.5, 0.375, 0.5, 0.375, 0.5, 0.625, 0.5, 0.625, 0.75, 0.375, 0.75, 0.375, 0.75, 0.625, 0.75, 0.625, 1.0, 0.375, 1.0, 0.125, 0.5, 0.375, 0.5, 0.375, 0.75, 0.125, 0.75, 0.625, 0.5, 0.875, 0.5, 0.875, 0.75, 0.625, 0.75, 0.125, 0.5, 0.125, 0.75, 0.125, 0.75, 0.125, 0.5, 0.625, 0.25, 0.375, 0.25, 0.625, 0.25, 0.375, 1.0, 0.625, 1.0, 0.375, 1.0, 0.75, 0.5, 0.75, 0.6667, 0.8333, 0.6667, 0.8333, 0.5, 0.75, 0.6667, 0.75, 0.8333, 0.8333, 0.8333, 0.8333, 0.6667, 0.75, 0.8333, 0.75, 1.0, 0.8333, 1.0, 0.8333, 0.8333, 0.75, -1.11e-16, 0.75, 0.1667, 0.8333, 0.1667, 0.8333, -1.11e-16, 0.75, 0.1667, 0.75, 0.3333, 0.8333, 0.3333, 0.8333, 0.1667, 0.75, 0.3333, 0.75, 0.5, 0.8333, 0.5, 0.8333, 0.3333, 0.75, 0.5, 0.8333, 0.5, 0.8333, 0.6667, 0.75, 0.6667, 0.75, 0.6667, 0.8333, 0.6667, 0.8333, 0.8333, 0.75, 0.8333, 0.75, 0.8333, 0.8333, 0.8333, 0.8333, 1.0, 0.75, 1.0, 0.75, -1.11e-16, 0.8333, -1.11e-16, 0.8333, 0.1667, 0.75, 0.1667, 0.75, 0.1667, 0.8333, 0.1667, 0.8333, 0.3333, 0.75, 0.3333, 0.75, 0.3333, 0.8333, 0.3333, 0.8333, 0.5, 0.75, 0.5, 0.75, 1.0, 0.75, 0.8333, 0.75, 0.8333, 0.75, 1.0, 0.8333, 0.8333, 0.8333, 1.0, 0.8333, 1.0, 0.8333, 0.8333, 0.75, 0.3333, 0.75, 0.1667, 0.75, 0.1667, 0.75, 0.3333, 0.8333, 0.1667, 0.8333, 0.3333, 0.8333, 0.3333, 0.8333, 0.1667, 0.75, 0.8333, 0.75, 0.6667, 0.75, 0.6667, 0.75, 0.8333, 0.75, 0.5, 0.75, 0.3333, 0.75, 0.3333, 0.75, 0.5, 0.8333, 0.6667, 0.8333, 0.8333, 0.8333, 0.8333, 0.8333, 0.6667, 0.75, 0.6667, 0.75, 0.5, 0.75, 0.5, 0.75, 0.6667, 0.8333, -1.11e-16, 0.8333, 0.1667, 0.8333, 0.1667, 0.8333, -1.11e-16, 0.75, 0.1667, 0.75, -1.11e-16, 0.75, -1.11e-16, 0.75, 0.1667, 0.8333, 0.3333, 0.8333, 0.5, 0.8333, 0.5, 0.8333, 0.3333, 0.8333, 0.5, 0.8333, 0.6667, 0.8333, 0.6667, 0.8333, 0.5, 0.25, 0.5654, 0.2747, 0.5654, 0.2741, 0.75, 0.25, 0.75, 0.6247, 0.5629, 0.725, 0.5654, 0.7259, 0.75, 0.625, 0.75, 0.375, 0.8509, 0.4162, 0.8509, 0.4162, 0.875, 0.375, 0.875, 0.5917, 0.3991, 0.6206, 0.3991, 0.6206, 0.4689, 0.5917, 0.4872, 0.433, 0.8509, 0.4162, 0.8509, 0.4162, 0.75, 0.433, 0.75, 0.5363, 0.3991, 0.5363, 0.4849, 0.5008, 0.4859, 0.5008, 0.3991, 0.2747, 0.5654, 0.3736, 0.5624, 0.375, 0.75, 0.2741, 0.75, 0.38, 0.3991, 0.4162, 0.3991, 0.4162, 0.4848, 0.38, 0.4435, 0.5917, 0.375, 0.6206, 0.375, 0.6206, 0.3991, 0.5917, 0.3991, 0.5824, 0.5644, 0.5917, 0.5645, 0.5917, 0.75, 0.5824, 0.75, 0.4592, 0.5647, 0.5008, 0.5642, 0.5008, 0.75, 0.4592, 0.75, 0.5008, 0.3991, 0.5008, 0.4859, 0.4592, 0.4885, 0.4592, 0.3991, 0.5917, 0.8509, 0.625, 0.8509, 0.625, 0.875, 0.5917, 0.875, 0.4592, 0.8509, 0.5008, 0.8509, 0.5008, 0.875, 0.4592, 0.875, 0.4162, 0.3991, 0.4162, 0.375, 0.4162, 0.375, 0.4162, 0.3991, 0.5824, 0.3991, 0.5917, 0.3991, 0.5917, 0.4872, 0.5824, 0.4869, 0.5732, 0.5643, 0.5824, 0.5644, 0.5824, 0.75, 0.5732, 0.75, 0.5824, 0.8509, 0.5917, 0.8509, 0.5917, 0.875, 0.5824, 0.875, 0.5732, 0.3991, 0.5824, 0.3991, 0.5824, 0.4869, 0.5732, 0.4864, 0.5732, 0.8509, 0.5732, 0.875, 0.5363, 0.875, 0.5363, 0.8509, 0.4499, 0.5648, 0.4592, 0.5647, 0.4592, 0.75, 0.4499, 0.75, 0.5363, 0.8509, 0.5363, 0.875, 0.5008, 0.875, 0.5008, 0.8509, 0.5363, 0.75, 0.5363, 0.8509, 0.5008, 0.8509, 0.5008, 0.75, 0.4592, 0.375, 0.4592, 0.3991, 0.4592, 0.3991, 0.4592, 0.375, 0.5732, 0.75, 0.5732, 0.8509, 0.5363, 0.8509, 0.5363, 0.75, 0.5732, 0.375, 0.5732, 0.3991, 0.5363, 0.3991, 0.5363, 0.375, 0.5824, 0.75, 0.5917, 0.75, 0.5917, 0.8509, 0.5824, 0.8509, 0.433, 0.75, 0.4162, 0.75, 0.4162, 0.5641, 0.433, 0.5645, 0.4592, 0.75, 0.5008, 0.75, 0.5008, 0.8509, 0.4592, 0.8509, 0.5917, 0.75, 0.625, 0.75, 0.625, 0.8509, 0.5917, 0.8509, 0.5363, 0.375, 0.5363, 0.3991, 0.5008, 0.3991, 0.5008, 0.375, 0.725, 0.5654, 0.75, 0.5654, 0.75, 0.75, 0.7259, 0.75, 0.5917, 0.5645, 0.6247, 0.5629, 0.625, 0.75, 0.5917, 0.75, 0.433, 0.875, 0.4162, 0.875, 0.4162, 0.8509, 0.433, 0.8509, 0.38, 0.375, 0.4162, 0.375, 0.4162, 0.3991, 0.38, 0.3991, 0.375, 0.75, 0.4162, 0.75, 0.4162, 0.8509, 0.375, 0.8509, 0.4499, 0.75, 0.4592, 0.75, 0.4592, 0.8509, 0.4499, 0.8509, 0.4499, 0.75, 0.433, 0.75, 0.433, 0.5645, 0.4499, 0.5648, 0.5363, 0.5641, 0.5363, 0.75, 0.5008, 0.75, 0.5008, 0.5642, 0.5008, 0.375, 0.5008, 0.3991, 0.4592, 0.3991, 0.4592, 0.375, 0.433, 0.3991, 0.4499, 0.3991, 0.4499, 0.4888, 0.442, 0.4778, 0.4483, 0.4537, 0.442, 0.4468, 0.4357, 0.4723, 0.433, 0.4874, 0.442, 0.4778, 0.4499, 0.4888, 0.433, 0.4874, 0.4357, 0.4723, 0.4499, 0.8509, 0.4592, 0.8509, 0.4592, 0.875, 0.4499, 0.875, 0.433, 0.3991, 0.4162, 0.3991, 0.4162, 0.375, 0.433, 0.375, 0.433, 0.3991, 0.4162, 0.3991, 0.4162, 0.3991, 0.433, 0.3991, 0.4592, 0.3991, 0.4499, 0.3991, 0.4499, 0.3991, 0.4592, 0.3991, 0.4499, 0.3991, 0.433, 0.3991, 0.433, 0.3991, 0.4499, 0.3991, 0.4592, 0.375, 0.4592, 0.3991, 0.4499, 0.3991, 0.4499, 0.375, 0.4499, 0.3991, 0.433, 0.3991, 0.433, 0.375, 0.4499, 0.375, 0.433, 0.4874, 0.4162, 0.4848, 0.4162, 0.3991, 0.433, 0.3991, 0.4592, 0.3991, 0.4592, 0.4885, 0.4499, 0.4888, 0.4499, 0.3991, 0.4499, 0.8509, 0.433, 0.8509, 0.433, 0.75, 0.4499, 0.75, 0.4499, 0.875, 0.433, 0.875, 0.433, 0.8509, 0.4499, 0.8509, 0.5732, 0.75, 0.5824, 0.75, 0.5824, 0.8509, 0.5732, 0.8509, 0.5732, 0.8509, 0.5824, 0.8509, 0.5824, 0.875, 0.5732, 0.875, 0.5732, 0.5643, 0.5732, 0.75, 0.5363, 0.75, 0.5363, 0.5641, 0.5732, 0.3991, 0.5732, 0.4864, 0.5363, 0.4849, 0.5363, 0.3991, 0.6422, 0.4505, 0.6422, 0.586, 0.6206, 0.4689, 0.6206, 0.3991, 0.433, 0.5645, 0.4162, 0.5641, 0.4162, 0.4848, 0.433, 0.4874, 0.4162, 0.5641, 0.3736, 0.5624, 0.38, 0.4435, 0.4162, 0.4848, 0.5363, 0.5641, 0.5008, 0.5642, 0.5008, 0.4859, 0.5363, 0.4849, 0.4592, 0.5647, 0.4499, 0.5648, 0.4499, 0.4888, 0.4592, 0.4885, 0.5824, 0.5644, 0.5732, 0.5643, 0.5732, 0.4864, 0.5824, 0.4869, 0.5732, 0.5643, 0.5363, 0.5641, 0.5363, 0.4849, 0.5732, 0.4864, 0.6247, 0.5629, 0.5917, 0.5645, 0.5917, 0.4872, 0.6206, 0.4689, 0.3736, 0.5624, 0.2747, 0.5654, 0.2898, 0.4998, 0.3594, 0.4997, 0.5008, 0.5642, 0.4592, 0.5647, 0.4592, 0.4885, 0.5008, 0.4859, 0.4499, 0.5648, 0.433, 0.5645, 0.433, 0.4874, 0.4499, 0.4888, 0.2747, 0.5654, 0.25, 0.5654, 0.25, 0.4998, 0.2813, 0.4998, 0.6422, 0.3964, 0.6422, 0.4505, 0.6206, 0.3991, 0.6206, 0.375, 0.5917, 0.5645, 0.5824, 0.5644, 0.5824, 0.4869, 0.5917, 0.4872, 0.3736, 0.5624, 0.4162, 0.5641, 0.4162, 0.75, 0.375, 0.75, 0.5917, 0.3991, 0.5824, 0.3991, 0.0, 0.0, 0.5917, 0.375, 1.0, 0.5, 0.75, 0.5, 0.75, 0.7022, 1.0, 0.7022, 0.75, 0.5, 0.5, 0.5, 0.5, 0.7022, 0.75, 0.7022, 0.5, 0.7022, 0.5, 0.5, 0.25, 0.5, 0.25, 0.7022, 0.25, 0.7022, 0.25, 0.5, 0.0, 0.5, 0.0, 0.7022, 0.75, 0.49, 0.51, 0.25, 0.75, 0.01, 0.99, 0.25, 0.75, 0.5, 0.8333, 0.5, 0.8333, 0.6667, 0.75, 0.6667, 0.75, 0.6667, 0.8333, 0.6667, 0.8333, 0.8333, 0.75, 0.8333, 0.75, 0.8333, 0.8333, 0.8333, 0.8333, 1.0, 0.75, 1.0, 0.75, -1.11e-16, 0.8333, -1.11e-16, 0.8333, 0.1667, 0.75, 0.1667, 0.75, 0.1667, 0.8333, 0.1667, 0.8333, 0.3333, 0.75, 0.3333, 0.75, 0.3333, 0.8333, 0.3333, 0.8333, 0.5, 0.75, 0.5, 0.75, 0.5, 0.75, 0.6667, 0.8333, 0.6667, 0.8333, 0.5, 0.75, 0.6667, 0.75, 0.8333, 0.8333, 0.8333, 0.8333, 0.6667, 0.75, 0.8333, 0.75, 1.0, 0.8333, 1.0, 0.8333, 0.8333, 0.75, -1.11e-16, 0.75, 0.1667, 0.8333, 0.1667, 0.8333, -1.11e-16, 0.75, 0.1667, 0.75, 0.3333, 0.8333, 0.3333, 0.8333, 0.1667, 0.75, 0.3333, 0.75, 0.5, 0.8333, 0.5, 0.8333, 0.3333, 0.8333, 0.8333, 0.8333, 0.8333, 0.8333, 1.0, 0.8333, 1.0, 0.8333, 0.1667, 0.8333, 0.1667, 0.8333, 0.3333, 0.8333, 0.3333, 0.8333, 0.6667, 0.8333, 0.6667, 0.8333, 0.8333, 0.8333, 0.8333, 0.8333, -1.11e-16, 0.8333, -1.11e-16, 0.8333, 0.1667, 0.8333, 0.1667, 0.8333, 0.3333, 0.8333, 0.3333, 0.8333, 0.5, 0.8333, 0.5, 0.8333, 0.5, 0.8333, 0.5, 0.8333, 0.6667, 0.8333, 0.6667, 0.25, 0.5654, 0.25, 0.75, 0.2741, 0.75, 0.2747, 0.5654, 0.6247, 0.5629, 0.625, 0.75, 0.7259, 0.75, 0.725, 0.5654, 0.375, 0.8509, 0.375, 0.875, 0.4162, 0.875, 0.4162, 0.8509, 0.5917, 0.3991, 0.5917, 0.4872, 0.6206, 0.4689, 0.6206, 0.3991, 0.433, 0.8509, 0.433, 0.75, 0.4162, 0.75, 0.4162, 0.8509, 0.5363, 0.3991, 0.5008, 0.3991, 0.5008, 0.4859, 0.5363, 0.4849, 0.2747, 0.5654, 0.2741, 0.75, 0.375, 0.75, 0.3736, 0.5624, 0.38, 0.3991, 0.38, 0.4435, 0.4162, 0.4848, 0.4162, 0.3991, 0.5917, 0.375, 0.5917, 0.3991, 0.6206, 0.3991, 0.6206, 0.375, 0.5824, 0.5644, 0.5824, 0.75, 0.5917, 0.75, 0.5917, 0.5645, 0.4592, 0.5647, 0.4592, 0.75, 0.5008, 0.75, 0.5008, 0.5642, 0.5008, 0.3991, 0.4592, 0.3991, 0.4592, 0.4885, 0.5008, 0.4859, 0.5917, 0.8509, 0.5917, 0.875, 0.625, 0.875, 0.625, 0.8509, 0.4592, 0.8509, 0.4592, 0.875, 0.5008, 0.875, 0.5008, 0.8509, 0.4162, 0.3991, 0.4162, 0.3991, 0.4162, 0.375, 0.4162, 0.375, 0.5824, 0.3991, 0.5824, 0.4869, 0.5917, 0.4872, 0.5917, 0.3991, 0.5732, 0.5643, 0.5732, 0.75, 0.5824, 0.75, 0.5824, 0.5644, 0.5824, 0.8509, 0.5824, 0.875, 0.5917, 0.875, 0.5917, 0.8509, 0.5732, 0.3991, 0.5732, 0.4864, 0.5824, 0.4869, 0.5824, 0.3991, 0.5732, 0.8509, 0.5363, 0.8509, 0.5363, 0.875, 0.5732, 0.875, 0.4499, 0.5648, 0.4499, 0.75, 0.4592, 0.75, 0.4592, 0.5647, 0.5363, 0.8509, 0.5008, 0.8509, 0.5008, 0.875, 0.5363, 0.875, 0.5363, 0.75, 0.5008, 0.75, 0.5008, 0.8509, 0.5363, 0.8509, 0.4592, 0.375, 0.4592, 0.375, 0.4592, 0.3991, 0.4592, 0.3991, 0.5732, 0.75, 0.5363, 0.75, 0.5363, 0.8509, 0.5732, 0.8509, 0.5732, 0.375, 0.5363, 0.375, 0.5363, 0.3991, 0.5732, 0.3991, 0.5824, 0.75, 0.5824, 0.8509, 0.5917, 0.8509, 0.5917, 0.75, 0.433, 0.75, 0.433, 0.5645, 0.4162, 0.5641, 0.4162, 0.75, 0.4592, 0.75, 0.4592, 0.8509, 0.5008, 0.8509, 0.5008, 0.75, 0.5917, 0.75, 0.5917, 0.8509, 0.625, 0.8509, 0.625, 0.75, 0.5363, 0.375, 0.5008, 0.375, 0.5008, 0.3991, 0.5363, 0.3991, 0.725, 0.5654, 0.7259, 0.75, 0.75, 0.75, 0.75, 0.5654, 0.5917, 0.5645, 0.5917, 0.75, 0.625, 0.75, 0.6247, 0.5629, 0.433, 0.875, 0.433, 0.8509, 0.4162, 0.8509, 0.4162, 0.875, 0.38, 0.375, 0.38, 0.3991, 0.4162, 0.3991, 0.4162, 0.375, 0.375, 0.75, 0.375, 0.8509, 0.4162, 0.8509, 0.4162, 0.75, 0.4499, 0.75, 0.4499, 0.8509, 0.4592, 0.8509, 0.4592, 0.75, 0.4499, 0.75, 0.4499, 0.5648, 0.433, 0.5645, 0.433, 0.75, 0.5363, 0.5641, 0.5008, 0.5642, 0.5008, 0.75, 0.5363, 0.75, 0.5008, 0.375, 0.4592, 0.375, 0.4592, 0.3991, 0.5008, 0.3991, 0.433, 0.3991, 0.433, 0.4874, 0.4357, 0.4723, 0.442, 0.4468, 0.4483, 0.4537, 0.442, 0.4778, 0.4499, 0.4888, 0.4499, 0.3991, 0.442, 0.4778, 0.4357, 0.4723, 0.433, 0.4874, 0.4499, 0.4888, 0.4499, 0.8509, 0.4499, 0.875, 0.4592, 0.875, 0.4592, 0.8509, 0.433, 0.3991, 0.433, 0.375, 0.4162, 0.375, 0.4162, 0.3991, 0.433, 0.3991, 0.433, 0.3991, 0.4162, 0.3991, 0.4162, 0.3991, 0.4592, 0.3991, 0.4592, 0.3991, 0.4499, 0.3991, 0.4499, 0.3991, 0.4499, 0.3991, 0.4499, 0.3991, 0.433, 0.3991, 0.433, 0.3991, 0.4592, 0.375, 0.4499, 0.375, 0.4499, 0.3991, 0.4592, 0.3991, 0.4499, 0.3991, 0.4499, 0.375, 0.433, 0.375, 0.433, 0.3991, 0.433, 0.4874, 0.433, 0.3991, 0.4162, 0.3991, 0.4162, 0.4848, 0.4592, 0.3991, 0.4499, 0.3991, 0.4499, 0.4888, 0.4592, 0.4885, 0.4499, 0.8509, 0.4499, 0.75, 0.433, 0.75, 0.433, 0.8509, 0.4499, 0.875, 0.4499, 0.8509, 0.433, 0.8509, 0.433, 0.875, 0.5732, 0.75, 0.5732, 0.8509, 0.5824, 0.8509, 0.5824, 0.75, 0.5732, 0.8509, 0.5732, 0.875, 0.5824, 0.875, 0.5824, 0.8509, 0.5732, 0.5643, 0.5363, 0.5641, 0.5363, 0.75, 0.5732, 0.75, 0.5732, 0.3991, 0.5363, 0.3991, 0.5363, 0.4849, 0.5732, 0.4864, 0.6422, 0.4505, 0.6206, 0.3991, 0.6206, 0.4689, 0.6422, 0.586, 0.433, 0.5645, 0.433, 0.4874, 0.4162, 0.4848, 0.4162, 0.5641, 0.4162, 0.5641, 0.4162, 0.4848, 0.38, 0.4435, 0.3736, 0.5624, 0.5363, 0.5641, 0.5363, 0.4849, 0.5008, 0.4859, 0.5008, 0.5642, 0.4592, 0.5647, 0.4592, 0.4885, 0.4499, 0.4888, 0.4499, 0.5648, 0.5824, 0.5644, 0.5824, 0.4869, 0.5732, 0.4864, 0.5732, 0.5643, 0.5732, 0.5643, 0.5732, 0.4864, 0.5363, 0.4849, 0.5363, 0.5641, 0.6247, 0.5629, 0.6206, 0.4689, 0.5917, 0.4872, 0.5917, 0.5645, 0.3736, 0.5624, 0.3594, 0.4997, 0.2898, 0.4998, 0.2747, 0.5654, 0.5008, 0.5642, 0.5008, 0.4859, 0.4592, 0.4885, 0.4592, 0.5647, 0.4499, 0.5648, 0.4499, 0.4888, 0.433, 0.4874, 0.433, 0.5645, 0.2747, 0.5654, 0.2813, 0.4998, 0.25, 0.4998, 0.25, 0.5654, 0.6422, 0.3964, 0.6206, 0.375, 0.6206, 0.3991, 0.6422, 0.4505, 0.5917, 0.5645, 0.5917, 0.4872, 0.5824, 0.4869, 0.5824, 0.5644, 0.3736, 0.5624, 0.375, 0.75, 0.4162, 0.75, 0.4162, 0.5641, 0.5917, 0.3991, 0.5917, 0.375, 0.0, 0.0, 0.5824, 0.3991, 1.0, 0.5, 1.0, 0.7022, 0.75, 0.7022, 0.75, 0.5, 0.75, 0.5, 0.75, 0.7022, 0.5, 0.7022, 0.5, 0.5, 0.5, 0.7022, 0.25, 0.7022, 0.25, 0.5, 0.5, 0.5, 0.25, 0.7022, 0.0, 0.7022, 0.0, 0.5, 0.25, 0.5, 0.75, 0.49, 0.99, 0.25, 0.75, 0.01, 0.51, 0.25, 1.0, 0.5, 1.0, 1.0, 0.75, 1.0, 0.75, 0.5, 0.75, 0.5, 0.75, 1.0, 0.5, 1.0, 0.5, 0.5, 0.5, 1.0, 0.75, 1.0, 0.75, 1.0, 0.5, 1.0, 0.5, 0.5, 0.5, 1.0, 0.25, 1.0, 0.25, 0.5, 0.25, 0.5, 0.25, 1.0, 0.0, 1.0, 0.0, 0.5, 0.75, 0.49, 0.99, 0.25, 0.75, 0.01, 0.51, 0.25, 0.49, 0.25, 0.25, 0.49, 0.01, 0.25, 0.25, 0.01, 0.75, 1.0, 1.0, 1.0, 1.0, 1.0, 0.75, 1.0, 0.25, 1.0, 0.5, 1.0, 0.5, 1.0, 0.25, 1.0, 0.0, 1.0, 0.25, 1.0, 0.25, 1.0, 0.0, 1.0, 1.0, 0.5, 1.0, 1.0, 0.75, 1.0, 0.75, 0.5, 0.75, 0.5, 0.75, 1.0, 0.5, 1.0, 0.5, 0.5, 0.5, 1.0, 0.75, 1.0, 0.75, 1.0, 0.5, 1.0, 0.5, 0.5, 0.5, 1.0, 0.25, 1.0, 0.25, 0.5, 0.25, 0.5, 0.25, 1.0, 0.0, 1.0, 0.0, 0.5, 0.75, 0.49, 0.99, 0.25, 0.75, 0.01, 0.51, 0.25, 0.49, 0.25, 0.25, 0.49, 0.01, 0.25, 0.25, 0.01, 0.75, 1.0, 1.0, 1.0, 1.0, 1.0, 0.75, 1.0, 0.25, 1.0, 0.5, 1.0, 0.5, 1.0, 0.25, 1.0, 0.0, 1.0, 0.25, 1.0, 0.25, 1.0, 0.0, 1.0, 1.0, 0.5, 0.75, 0.5, 0.75, 1.0, 1.0, 1.0, 0.75, 0.5, 0.5, 0.5, 0.5, 1.0, 0.75, 1.0, 0.5, 1.0, 0.5, 1.0, 0.75, 1.0, 0.75, 1.0, 0.5, 0.5, 0.25, 0.5, 0.25, 1.0, 0.5, 1.0, 0.25, 0.5, 0.0, 0.5, 0.0, 1.0, 0.25, 1.0, 0.75, 0.49, 0.51, 0.25, 0.75, 0.01, 0.99, 0.25, 0.49, 0.25, 0.25, 0.01, 0.01, 0.25, 0.25, 0.49, 0.75, 1.0, 0.75, 1.0, 1.0, 1.0, 1.0, 1.0, 0.25, 1.0, 0.25, 1.0, 0.5, 1.0, 0.5, 1.0, 0.0, 1.0, 0.0, 1.0, 0.25, 1.0, 0.25, 1.0, 1.0, 0.5, 1.0, 1.0, 0.75, 1.0, 0.75, 0.5, 0.75, 0.5, 0.75, 1.0, 0.5, 1.0, 0.5, 0.5, 0.5, 1.0, 0.75, 1.0, 0.75, 1.0, 0.5, 1.0, 0.5, 0.5, 0.5, 1.0, 0.25, 1.0, 0.25, 0.5, 0.25, 0.5, 0.25, 1.0, 0.0, 1.0, 0.0, 0.5, 0.75, 0.49, 0.99, 0.25, 0.75, 0.01, 0.51, 0.25, 0.49, 0.25, 0.25, 0.49, 0.01, 0.25, 0.25, 0.01, 0.75, 1.0, 1.0, 1.0, 1.0, 1.0, 0.75, 1.0, 0.25, 1.0, 0.5, 1.0, 0.5, 1.0, 0.25, 1.0, 0.0, 1.0, 0.25, 1.0, 0.25, 1.0, 0.0, 1.0, 0.875, 0.75, 0.875, 0.5, 0.875, 0.5, 0.875, 0.75, 0.375, 0.25, 0.625, 0.25, 0.625, 0.5, 0.375, 0.5, 0.375, 0.5, 0.625, 0.5, 0.625, 0.75, 0.375, 0.75, 0.375, 0.75, 0.625, 0.75, 0.625, 1.0, 0.375, 1.0, 0.125, 0.5, 0.375, 0.5, 0.375, 0.75, 0.125, 0.75, 0.625, 0.5, 0.875, 0.5, 0.875, 0.75, 0.625, 0.75, 0.125, 0.5, 0.125, 0.75, 0.125, 0.75, 0.125, 0.5, 0.625, 0.25, 0.375, 0.25, 0.625, 0.25, 0.375, 1.0, 0.625, 1.0, 0.375, 1.0, 0.75, 0.5, 0.75, 0.6667, 0.8333, 0.6667, 0.8333, 0.5, 0.75, 0.6667, 0.75, 0.8333, 0.8333, 0.8333, 0.8333, 0.6667, 0.75, 0.8333, 0.75, 1.0, 0.8333, 1.0, 0.8333, 0.8333, 0.75, -1.11e-16, 0.75, 0.1667, 0.8333, 0.1667, 0.8333, -1.11e-16, 0.75, 0.1667, 0.75, 0.3333, 0.8333, 0.3333, 0.8333, 0.1667, 0.75, 0.3333, 0.75, 0.5, 0.8333, 0.5, 0.8333, 0.3333, 0.75, 0.5, 0.8333, 0.5, 0.8333, 0.6667, 0.75, 0.6667, 0.75, 0.6667, 0.8333, 0.6667, 0.8333, 0.8333, 0.75, 0.8333, 0.75, 0.8333, 0.8333, 0.8333, 0.8333, 1.0, 0.75, 1.0, 0.75, -1.11e-16, 0.8333, -1.11e-16, 0.8333, 0.1667, 0.75, 0.1667, 0.75, 0.1667, 0.8333, 0.1667, 0.8333, 0.3333, 0.75, 0.3333, 0.75, 0.3333, 0.8333, 0.3333, 0.8333, 0.5, 0.75, 0.5, 0.75, 1.0, 0.75, 0.8333, 0.75, 0.8333, 0.75, 1.0, 0.8333, 0.8333, 0.8333, 1.0, 0.8333, 1.0, 0.8333, 0.8333, 0.75, 0.3333, 0.75, 0.1667, 0.75, 0.1667, 0.75, 0.3333, 0.8333, 0.1667, 0.8333, 0.3333, 0.8333, 0.3333, 0.8333, 0.1667, 0.75, 0.8333, 0.75, 0.6667, 0.75, 0.6667, 0.75, 0.8333, 0.75, 0.5, 0.75, 0.3333, 0.75, 0.3333, 0.75, 0.5, 0.8333, 0.6667, 0.8333, 0.8333, 0.8333, 0.8333, 0.8333, 0.6667, 0.75, 0.6667, 0.75, 0.5, 0.75, 0.5, 0.75, 0.6667, 0.8333, -1.11e-16, 0.8333, 0.1667, 0.8333, 0.1667, 0.8333, -1.11e-16, 0.75, 0.1667, 0.75, -1.11e-16, 0.75, -1.11e-16, 0.75, 0.1667, 0.8333, 0.3333, 0.8333, 0.5, 0.8333, 0.5, 0.8333, 0.3333, 0.8333, 0.5, 0.8333, 0.6667, 0.8333, 0.6667, 0.8333, 0.5, 0.25, 0.5654, 0.2747, 0.5654, 0.2741, 0.75, 0.25, 0.75, 0.6247, 0.5629, 0.725, 0.5654, 0.7259, 0.75, 0.625, 0.75, 0.375, 0.8509, 0.4162, 0.8509, 0.4162, 0.875, 0.375, 0.875, 0.5917, 0.3991, 0.6206, 0.3991, 0.6206, 0.4689, 0.5917, 0.4872, 0.433, 0.8509, 0.4162, 0.8509, 0.4162, 0.75, 0.433, 0.75, 0.5363, 0.3991, 0.5363, 0.4849, 0.5008, 0.4859, 0.5008, 0.3991, 0.2747, 0.5654, 0.3736, 0.5624, 0.375, 0.75, 0.2741, 0.75, 0.38, 0.3991, 0.4162, 0.3991, 0.4162, 0.4848, 0.38, 0.4435, 0.5917, 0.375, 0.6206, 0.375, 0.6206, 0.3991, 0.5917, 0.3991, 0.5824, 0.5644, 0.5917, 0.5645, 0.5917, 0.75, 0.5824, 0.75, 0.4592, 0.5647, 0.5008, 0.5642, 0.5008, 0.75, 0.4592, 0.75, 0.5008, 0.3991, 0.5008, 0.4859, 0.4592, 0.4885, 0.4592, 0.3991, 0.5917, 0.8509, 0.625, 0.8509, 0.625, 0.875, 0.5917, 0.875, 0.4592, 0.8509, 0.5008, 0.8509, 0.5008, 0.875, 0.4592, 0.875, 0.4162, 0.3991, 0.4162, 0.375, 0.4162, 0.375, 0.4162, 0.3991, 0.5824, 0.3991, 0.5917, 0.3991, 0.5917, 0.4872, 0.5824, 0.4869, 0.5732, 0.5643, 0.5824, 0.5644, 0.5824, 0.75, 0.5732, 0.75, 0.5824, 0.8509, 0.5917, 0.8509, 0.5917, 0.875, 0.5824, 0.875, 0.5732, 0.3991, 0.5824, 0.3991, 0.5824, 0.4869, 0.5732, 0.4864, 0.5732, 0.8509, 0.5732, 0.875, 0.5363, 0.875, 0.5363, 0.8509, 0.4499, 0.5648, 0.4592, 0.5647, 0.4592, 0.75, 0.4499, 0.75, 0.5363, 0.8509, 0.5363, 0.875, 0.5008, 0.875, 0.5008, 0.8509, 0.5363, 0.75, 0.5363, 0.8509, 0.5008, 0.8509, 0.5008, 0.75, 0.4592, 0.375, 0.4592, 0.3991, 0.4592, 0.3991, 0.4592, 0.375, 0.5732, 0.75, 0.5732, 0.8509, 0.5363, 0.8509, 0.5363, 0.75, 0.5732, 0.375, 0.5732, 0.3991, 0.5363, 0.3991, 0.5363, 0.375, 0.5824, 0.75, 0.5917, 0.75, 0.5917, 0.8509, 0.5824, 0.8509, 0.433, 0.75, 0.4162, 0.75, 0.4162, 0.5641, 0.433, 0.5645, 0.4592, 0.75, 0.5008, 0.75, 0.5008, 0.8509, 0.4592, 0.8509, 0.5917, 0.75, 0.625, 0.75, 0.625, 0.8509, 0.5917, 0.8509, 0.5363, 0.375, 0.5363, 0.3991, 0.5008, 0.3991, 0.5008, 0.375, 0.725, 0.5654, 0.75, 0.5654, 0.75, 0.75, 0.7259, 0.75, 0.5917, 0.5645, 0.6247, 0.5629, 0.625, 0.75, 0.5917, 0.75, 0.433, 0.875, 0.4162, 0.875, 0.4162, 0.8509, 0.433, 0.8509, 0.38, 0.375, 0.4162, 0.375, 0.4162, 0.3991, 0.38, 0.3991, 0.375, 0.75, 0.4162, 0.75, 0.4162, 0.8509, 0.375, 0.8509, 0.4499, 0.75, 0.4592, 0.75, 0.4592, 0.8509, 0.4499, 0.8509, 0.4499, 0.75, 0.433, 0.75, 0.433, 0.5645, 0.4499, 0.5648, 0.5363, 0.5641, 0.5363, 0.75, 0.5008, 0.75, 0.5008, 0.5642, 0.5008, 0.375, 0.5008, 0.3991, 0.4592, 0.3991, 0.4592, 0.375, 0.433, 0.3991, 0.4499, 0.3991, 0.4499, 0.4888, 0.442, 0.4778, 0.4483, 0.4537, 0.442, 0.4468, 0.4357, 0.4723, 0.433, 0.4874, 0.442, 0.4778, 0.4499, 0.4888, 0.433, 0.4874, 0.4357, 0.4723, 0.4499, 0.8509, 0.4592, 0.8509, 0.4592, 0.875, 0.4499, 0.875, 0.433, 0.3991, 0.4162, 0.3991, 0.4162, 0.375, 0.433, 0.375, 0.433, 0.3991, 0.4162, 0.3991, 0.4162, 0.3991, 0.433, 0.3991, 0.4592, 0.3991, 0.4499, 0.3991, 0.4499, 0.3991, 0.4592, 0.3991, 0.4499, 0.3991, 0.433, 0.3991, 0.433, 0.3991, 0.4499, 0.3991, 0.4592, 0.375, 0.4592, 0.3991, 0.4499, 0.3991, 0.4499, 0.375, 0.4499, 0.3991, 0.433, 0.3991, 0.433, 0.375, 0.4499, 0.375, 0.433, 0.4874, 0.4162, 0.4848, 0.4162, 0.3991, 0.433, 0.3991, 0.4592, 0.3991, 0.4592, 0.4885, 0.4499, 0.4888, 0.4499, 0.3991, 0.4499, 0.8509, 0.433, 0.8509, 0.433, 0.75, 0.4499, 0.75, 0.4499, 0.875, 0.433, 0.875, 0.433, 0.8509, 0.4499, 0.8509, 0.5732, 0.75, 0.5824, 0.75, 0.5824, 0.8509, 0.5732, 0.8509, 0.5732, 0.8509, 0.5824, 0.8509, 0.5824, 0.875, 0.5732, 0.875, 0.5732, 0.5643, 0.5732, 0.75, 0.5363, 0.75, 0.5363, 0.5641, 0.5732, 0.3991, 0.5732, 0.4864, 0.5363, 0.4849, 0.5363, 0.3991, 0.6422, 0.4505, 0.6422, 0.586, 0.6206, 0.4689, 0.6206, 0.3991, 0.433, 0.5645, 0.4162, 0.5641, 0.4162, 0.4848, 0.433, 0.4874, 0.4162, 0.5641, 0.3736, 0.5624, 0.38, 0.4435, 0.4162, 0.4848, 0.5363, 0.5641, 0.5008, 0.5642, 0.5008, 0.4859, 0.5363, 0.4849, 0.4592, 0.5647, 0.4499, 0.5648, 0.4499, 0.4888, 0.4592, 0.4885, 0.5824, 0.5644, 0.5732, 0.5643, 0.5732, 0.4864, 0.5824, 0.4869, 0.5732, 0.5643, 0.5363, 0.5641, 0.5363, 0.4849, 0.5732, 0.4864, 0.6247, 0.5629, 0.5917, 0.5645, 0.5917, 0.4872, 0.6206, 0.4689, 0.3736, 0.5624, 0.2747, 0.5654, 0.2898, 0.4998, 0.3594, 0.4997, 0.5008, 0.5642, 0.4592, 0.5647, 0.4592, 0.4885, 0.5008, 0.4859, 0.4499, 0.5648, 0.433, 0.5645, 0.433, 0.4874, 0.4499, 0.4888, 0.2747, 0.5654, 0.25, 0.5654, 0.25, 0.4998, 0.2813, 0.4998, 0.6422, 0.3964, 0.6422, 0.4505, 0.6206, 0.3991, 0.6206, 0.375, 0.5917, 0.5645, 0.5824, 0.5644, 0.5824, 0.4869, 0.5917, 0.4872, 0.3736, 0.5624, 0.4162, 0.5641, 0.4162, 0.75, 0.375, 0.75, 0.5917, 0.3991, 0.5824, 0.3991, 0.0, 0.0, 0.5917, 0.375, 1.0, 0.5, 0.75, 0.5, 0.75, 0.7022, 1.0, 0.7022, 0.75, 0.5, 0.5, 0.5, 0.5, 0.7022, 0.75, 0.7022, 0.5, 0.7022, 0.5, 0.5, 0.25, 0.5, 0.25, 0.7022, 0.25, 0.7022, 0.25, 0.5, 0.0, 0.5, 0.0, 0.7022, 0.75, 0.49, 0.51, 0.25, 0.75, 0.01, 0.99, 0.25, 0.75, 0.5, 0.8333, 0.5, 0.8333, 0.6667, 0.75, 0.6667, 0.75, 0.6667, 0.8333, 0.6667, 0.8333, 0.8333, 0.75, 0.8333, 0.75, 0.8333, 0.8333, 0.8333, 0.8333, 1.0, 0.75, 1.0, 0.75, -1.11e-16, 0.8333, -1.11e-16, 0.8333, 0.1667, 0.75, 0.1667, 0.75, 0.1667, 0.8333, 0.1667, 0.8333, 0.3333, 0.75, 0.3333, 0.75, 0.3333, 0.8333, 0.3333, 0.8333, 0.5, 0.75, 0.5, 0.75, 0.5, 0.75, 0.6667, 0.8333, 0.6667, 0.8333, 0.5, 0.75, 0.6667, 0.75, 0.8333, 0.8333, 0.8333, 0.8333, 0.6667, 0.75, 0.8333, 0.75, 1.0, 0.8333, 1.0, 0.8333, 0.8333, 0.75, -1.11e-16, 0.75, 0.1667, 0.8333, 0.1667, 0.8333, -1.11e-16, 0.75, 0.1667, 0.75, 0.3333, 0.8333, 0.3333, 0.8333, 0.1667, 0.75, 0.3333, 0.75, 0.5, 0.8333, 0.5, 0.8333, 0.3333, 0.8333, 0.8333, 0.8333, 0.8333, 0.8333, 1.0, 0.8333, 1.0, 0.8333, 0.1667, 0.8333, 0.1667, 0.8333, 0.3333, 0.8333, 0.3333, 0.8333, 0.6667, 0.8333, 0.6667, 0.8333, 0.8333, 0.8333, 0.8333, 0.8333, -1.11e-16, 0.8333, -1.11e-16, 0.8333, 0.1667, 0.8333, 0.1667, 0.8333, 0.3333, 0.8333, 0.3333, 0.8333, 0.5, 0.8333, 0.5, 0.8333, 0.5, 0.8333, 0.5, 0.8333, 0.6667, 0.8333, 0.6667, 0.25, 0.5654, 0.25, 0.75, 0.2741, 0.75, 0.2747, 0.5654, 0.6247, 0.5629, 0.625, 0.75, 0.7259, 0.75, 0.725, 0.5654, 0.375, 0.8509, 0.375, 0.875, 0.4162, 0.875, 0.4162, 0.8509, 0.5917, 0.3991, 0.5917, 0.4872, 0.6206, 0.4689, 0.6206, 0.3991, 0.433, 0.8509, 0.433, 0.75, 0.4162, 0.75, 0.4162, 0.8509, 0.5363, 0.3991, 0.5008, 0.3991, 0.5008, 0.4859, 0.5363, 0.4849, 0.2747, 0.5654, 0.2741, 0.75, 0.375, 0.75, 0.3736, 0.5624, 0.38, 0.3991, 0.38, 0.4435, 0.4162, 0.4848, 0.4162, 0.3991, 0.5917, 0.375, 0.5917, 0.3991, 0.6206, 0.3991, 0.6206, 0.375, 0.5824, 0.5644, 0.5824, 0.75, 0.5917, 0.75, 0.5917, 0.5645, 0.4592, 0.5647, 0.4592, 0.75, 0.5008, 0.75, 0.5008, 0.5642, 0.5008, 0.3991, 0.4592, 0.3991, 0.4592, 0.4885, 0.5008, 0.4859, 0.5917, 0.8509, 0.5917, 0.875, 0.625, 0.875, 0.625, 0.8509, 0.4592, 0.8509, 0.4592, 0.875, 0.5008, 0.875, 0.5008, 0.8509, 0.4162, 0.3991, 0.4162, 0.3991, 0.4162, 0.375, 0.4162, 0.375, 0.5824, 0.3991, 0.5824, 0.4869, 0.5917, 0.4872, 0.5917, 0.3991, 0.5732, 0.5643, 0.5732, 0.75, 0.5824, 0.75, 0.5824, 0.5644, 0.5824, 0.8509, 0.5824, 0.875, 0.5917, 0.875, 0.5917, 0.8509, 0.5732, 0.3991, 0.5732, 0.4864, 0.5824, 0.4869, 0.5824, 0.3991, 0.5732, 0.8509, 0.5363, 0.8509, 0.5363, 0.875, 0.5732, 0.875, 0.4499, 0.5648, 0.4499, 0.75, 0.4592, 0.75, 0.4592, 0.5647, 0.5363, 0.8509, 0.5008, 0.8509, 0.5008, 0.875, 0.5363, 0.875, 0.5363, 0.75, 0.5008, 0.75, 0.5008, 0.8509, 0.5363, 0.8509, 0.4592, 0.375, 0.4592, 0.375, 0.4592, 0.3991, 0.4592, 0.3991, 0.5732, 0.75, 0.5363, 0.75, 0.5363, 0.8509, 0.5732, 0.8509, 0.5732, 0.375, 0.5363, 0.375, 0.5363, 0.3991, 0.5732, 0.3991, 0.5824, 0.75, 0.5824, 0.8509, 0.5917, 0.8509, 0.5917, 0.75, 0.433, 0.75, 0.433, 0.5645, 0.4162, 0.5641, 0.4162, 0.75, 0.4592, 0.75, 0.4592, 0.8509, 0.5008, 0.8509, 0.5008, 0.75, 0.5917, 0.75, 0.5917, 0.8509, 0.625, 0.8509, 0.625, 0.75, 0.5363, 0.375, 0.5008, 0.375, 0.5008, 0.3991, 0.5363, 0.3991, 0.725, 0.5654, 0.7259, 0.75, 0.75, 0.75, 0.75, 0.5654, 0.5917, 0.5645, 0.5917, 0.75, 0.625, 0.75, 0.6247, 0.5629, 0.433, 0.875, 0.433, 0.8509, 0.4162, 0.8509, 0.4162, 0.875, 0.38, 0.375, 0.38, 0.3991, 0.4162, 0.3991, 0.4162, 0.375, 0.375, 0.75, 0.375, 0.8509, 0.4162, 0.8509, 0.4162, 0.75, 0.4499, 0.75, 0.4499, 0.8509, 0.4592, 0.8509, 0.4592, 0.75, 0.4499, 0.75, 0.4499, 0.5648, 0.433, 0.5645, 0.433, 0.75, 0.5363, 0.5641, 0.5008, 0.5642, 0.5008, 0.75, 0.5363, 0.75, 0.5008, 0.375, 0.4592, 0.375, 0.4592, 0.3991, 0.5008, 0.3991, 0.433, 0.3991, 0.433, 0.4874, 0.4357, 0.4723, 0.442, 0.4468, 0.4483, 0.4537, 0.442, 0.4778, 0.4499, 0.4888, 0.4499, 0.3991, 0.442, 0.4778, 0.4357, 0.4723, 0.433, 0.4874, 0.4499, 0.4888, 0.4499, 0.8509, 0.4499, 0.875, 0.4592, 0.875, 0.4592, 0.8509, 0.433, 0.3991, 0.433, 0.375, 0.4162, 0.375, 0.4162, 0.3991, 0.433, 0.3991, 0.433, 0.3991, 0.4162, 0.3991, 0.4162, 0.3991, 0.4592, 0.3991, 0.4592, 0.3991, 0.4499, 0.3991, 0.4499, 0.3991, 0.4499, 0.3991, 0.4499, 0.3991, 0.433, 0.3991, 0.433, 0.3991, 0.4592, 0.375, 0.4499, 0.375, 0.4499, 0.3991, 0.4592, 0.3991, 0.4499, 0.3991, 0.4499, 0.375, 0.433, 0.375, 0.433, 0.3991, 0.433, 0.4874, 0.433, 0.3991, 0.4162, 0.3991, 0.4162, 0.4848, 0.4592, 0.3991, 0.4499, 0.3991, 0.4499, 0.4888, 0.4592, 0.4885, 0.4499, 0.8509, 0.4499, 0.75, 0.433, 0.75, 0.433, 0.8509, 0.4499, 0.875, 0.4499, 0.8509, 0.433, 0.8509, 0.433, 0.875, 0.5732, 0.75, 0.5732, 0.8509, 0.5824, 0.8509, 0.5824, 0.75, 0.5732, 0.8509, 0.5732, 0.875, 0.5824, 0.875, 0.5824, 0.8509, 0.5732, 0.5643, 0.5363, 0.5641, 0.5363, 0.75, 0.5732, 0.75, 0.5732, 0.3991, 0.5363, 0.3991, 0.5363, 0.4849, 0.5732, 0.4864, 0.6422, 0.4505, 0.6206, 0.3991, 0.6206, 0.4689, 0.6422, 0.586, 0.433, 0.5645, 0.433, 0.4874, 0.4162, 0.4848, 0.4162, 0.5641, 0.4162, 0.5641, 0.4162, 0.4848, 0.38, 0.4435, 0.3736, 0.5624, 0.5363, 0.5641, 0.5363, 0.4849, 0.5008, 0.4859, 0.5008, 0.5642, 0.4592, 0.5647, 0.4592, 0.4885, 0.4499, 0.4888, 0.4499, 0.5648, 0.5824, 0.5644, 0.5824, 0.4869, 0.5732, 0.4864, 0.5732, 0.5643, 0.5732, 0.5643, 0.5732, 0.4864, 0.5363, 0.4849, 0.5363, 0.5641, 0.6247, 0.5629, 0.6206, 0.4689, 0.5917, 0.4872, 0.5917, 0.5645, 0.3736, 0.5624, 0.3594, 0.4997, 0.2898, 0.4998, 0.2747, 0.5654, 0.5008, 0.5642, 0.5008, 0.4859, 0.4592, 0.4885, 0.4592, 0.5647, 0.4499, 0.5648, 0.4499, 0.4888, 0.433, 0.4874, 0.433, 0.5645, 0.2747, 0.5654, 0.2813, 0.4998, 0.25, 0.4998, 0.25, 0.5654, 0.6422, 0.3964, 0.6206, 0.375, 0.6206, 0.3991, 0.6422, 0.4505, 0.5917, 0.5645, 0.5917, 0.4872, 0.5824, 0.4869, 0.5824, 0.5644, 0.3736, 0.5624, 0.375, 0.75, 0.4162, 0.75, 0.4162, 0.5641, 0.5917, 0.3991, 0.5917, 0.375, 0.0, 0.0, 0.5824, 0.3991, 1.0, 0.5, 1.0, 0.7022, 0.75, 0.7022, 0.75, 0.5, 0.75, 0.5, 0.75, 0.7022, 0.5, 0.7022, 0.5, 0.5, 0.5, 0.7022, 0.25, 0.7022, 0.25, 0.5, 0.5, 0.5, 0.25, 0.7022, 0.0, 0.7022, 0.0, 0.5, 0.25, 0.5, 0.75, 0.49, 0.99, 0.25, 0.75, 0.01, 0.51, 0.25, 1.0, 0.5, 1.0, 1.0, 0.75, 1.0, 0.75, 0.5, 0.75, 0.5, 0.75, 1.0, 0.5, 1.0, 0.5, 0.5, 0.5, 1.0, 0.75, 1.0, 0.75, 1.0, 0.5, 1.0, 0.5, 0.5, 0.5, 1.0, 0.25, 1.0, 0.25, 0.5, 0.25, 0.5, 0.25, 1.0, 0.0, 1.0, 0.0, 0.5, 0.75, 0.49, 0.99, 0.25, 0.75, 0.01, 0.51, 0.25, 0.49, 0.25, 0.25, 0.49, 0.01, 0.25, 0.25, 0.01, 0.75, 1.0, 1.0, 1.0, 1.0, 1.0, 0.75, 1.0, 0.25, 1.0, 0.5, 1.0, 0.5, 1.0, 0.25, 1.0, 0.0, 1.0, 0.25, 1.0, 0.25, 1.0, 0.0, 1.0, 1.0, 0.5, 1.0, 1.0, 0.75, 1.0, 0.75, 0.5, 0.75, 0.5, 0.75, 1.0, 0.5, 1.0, 0.5, 0.5, 0.5, 1.0, 0.75, 1.0, 0.75, 1.0, 0.5, 1.0, 0.5, 0.5, 0.5, 1.0, 0.25, 1.0, 0.25, 0.5, 0.25, 0.5, 0.25, 1.0, 0.0, 1.0, 0.0, 0.5, 0.75, 0.49, 0.99, 0.25, 0.75, 0.01, 0.51, 0.25, 0.49, 0.25, 0.25, 0.49, 0.01, 0.25, 0.25, 0.01, 0.75, 1.0, 1.0, 1.0, 1.0, 1.0, 0.75, 1.0, 0.25, 1.0, 0.5, 1.0, 0.5, 1.0, 0.25, 1.0, 0.0, 1.0, 0.25, 1.0, 0.25, 1.0, 0.0, 1.0, 1.0, 0.5, 0.75, 0.5, 0.75, 1.0, 1.0, 1.0, 0.75, 0.5, 0.5, 0.5, 0.5, 1.0, 0.75, 1.0, 0.5, 1.0, 0.5, 1.0, 0.75, 1.0, 0.75, 1.0, 0.5, 0.5, 0.25, 0.5, 0.25, 1.0, 0.5, 1.0, 0.25, 0.5, 0.0, 0.5, 0.0, 1.0, 0.25, 1.0, 0.75, 0.49, 0.51, 0.25, 0.75, 0.01, 0.99, 0.25, 0.49, 0.25, 0.25, 0.01, 0.01, 0.25, 0.25, 0.49, 0.75, 1.0, 0.75, 1.0, 1.0, 1.0, 1.0, 1.0, 0.25, 1.0, 0.25, 1.0, 0.5, 1.0, 0.5, 1.0, 0.0, 1.0, 0.0, 1.0, 0.25, 1.0, 0.25, 1.0, 1.0, 0.5, 1.0, 1.0, 0.75, 1.0, 0.75, 0.5, 0.75, 0.5, 0.75, 1.0, 0.5, 1.0, 0.5, 0.5, 0.5, 1.0, 0.75, 1.0, 0.75, 1.0, 0.5, 1.0, 0.5, 0.5, 0.5, 1.0, 0.25, 1.0, 0.25, 0.5, 0.25, 0.5, 0.25, 1.0, 0.0, 1.0, 0.0, 0.5, 0.75, 0.49, 0.99, 0.25, 0.75, 0.01, 0.51, 0.25, 0.49, 0.25, 0.25, 0.49, 0.01, 0.25, 0.25, 0.01, 0.75, 1.0, 1.0, 1.0, 1.0, 1.0, 0.75, 1.0, 0.25, 1.0, 0.5, 1.0, 0.5, 1.0, 0.25, 1.0, 0.0, 1.0, 0.25, 1.0, 0.25, 1.0, 0.0, 1.0])
me_cube.update()
me_torus_002 = bpy.data.meshes.new('Torus.002')
me_torus_002.from_pydata([(1.15, 0.0, 0.0), (1.075, 0.0, 0.1299), (0.925, 0.0, 0.1299), (0.85, 0.0, 1.837e-17), (0.925, 0.0, -0.1299), (1.075, 0.0, -0.1299), (0.575, 0.9959, 0.0), (0.5375, 0.931, 0.1299), (0.4625, 0.8011, 0.1299), (0.425, 0.7361, 1.837e-17), (0.4625, 0.8011, -0.1299), (0.5375, 0.931, -0.1299), (-0.575, 0.9959, 0.0), (-0.5375, 0.931, 0.1299), (-0.4625, 0.8011, 0.1299), (-0.425, 0.7361, 1.837e-17), (-0.4625, 0.8011, -0.1299), (-0.5375, 0.931, -0.1299), (-1.15, 1.005e-07, 0.0), (-1.075, 9.398e-08, 0.1299), (-0.925, 8.087e-08, 0.1299), (-0.85, 7.431e-08, 1.837e-17), (-0.925, 8.087e-08, -0.1299), (-1.075, 9.398e-08, -0.1299), (-0.575, -0.9959, 0.0), (-0.5375, -0.931, 0.1299), (-0.4625, -0.8011, 0.1299), (-0.425, -0.7361, 1.837e-17), (-0.4625, -0.8011, -0.1299), (-0.5375, -0.931, -0.1299), (0.575, -0.9959, 0.0), (0.5375, -0.931, 0.1299), (0.4625, -0.8011, 0.1299), (0.425, -0.7361, 1.837e-17), (0.4625, -0.8011, -0.1299), (0.5375, -0.931, -0.1299)], [], [(0, 6, 7, 1), (1, 7, 8, 2), (2, 8, 9, 3), (3, 9, 10, 4), (4, 10, 11, 5), (5, 11, 6, 0), (6, 12, 13, 7), (7, 13, 14, 8), (8, 14, 15, 9), (9, 15, 16, 10), (10, 16, 17, 11), (11, 17, 12, 6), (12, 18, 19, 13), (13, 19, 20, 14), (14, 20, 21, 15), (15, 21, 22, 16), (16, 22, 23, 17), (17, 23, 18, 12), (18, 24, 25, 19), (19, 25, 26, 20), (20, 26, 27, 21), (21, 27, 28, 22), (22, 28, 29, 23), (23, 29, 24, 18), (24, 30, 31, 25), (25, 31, 32, 26), (26, 32, 33, 27), (27, 33, 34, 28), (28, 34, 35, 29), (29, 35, 30, 24), (30, 0, 1, 31), (31, 1, 2, 32), (32, 2, 3, 33), (33, 3, 4, 34), (34, 4, 5, 35), (35, 5, 0, 30)])
_uv = me_torus_002.uv_layers.new(name='UVMap')
_uv.uv.foreach_set('vector', [0.5, 0.5, 0.6667, 0.5, 0.6667, 0.6667, 0.5, 0.6667, 0.5, 0.6667, 0.6667, 0.6667, 0.6667, 0.8333, 0.5, 0.8333, 0.5, 0.8333, 0.6667, 0.8333, 0.6667, 1.0, 0.5, 1.0, 0.5, -1.11e-16, 0.6667, -1.11e-16, 0.6667, 0.1667, 0.5, 0.1667, 0.5, 0.1667, 0.6667, 0.1667, 0.6667, 0.3333, 0.5, 0.3333, 0.5, 0.3333, 0.6667, 0.3333, 0.6667, 0.5, 0.5, 0.5, 0.6667, 0.5, 0.8333, 0.5, 0.8333, 0.6667, 0.6667, 0.6667, 0.6667, 0.6667, 0.8333, 0.6667, 0.8333, 0.8333, 0.6667, 0.8333, 0.6667, 0.8333, 0.8333, 0.8333, 0.8333, 1.0, 0.6667, 1.0, 0.6667, -1.11e-16, 0.8333, -1.11e-16, 0.8333, 0.1667, 0.6667, 0.1667, 0.6667, 0.1667, 0.8333, 0.1667, 0.8333, 0.3333, 0.6667, 0.3333, 0.6667, 0.3333, 0.8333, 0.3333, 0.8333, 0.5, 0.6667, 0.5, 0.8333, 0.5, 1.0, 0.5, 1.0, 0.6667, 0.8333, 0.6667, 0.8333, 0.6667, 1.0, 0.6667, 1.0, 0.8333, 0.8333, 0.8333, 0.8333, 0.8333, 1.0, 0.8333, 1.0, 1.0, 0.8333, 1.0, 0.8333, -1.11e-16, 1.0, -1.11e-16, 1.0, 0.1667, 0.8333, 0.1667, 0.8333, 0.1667, 1.0, 0.1667, 1.0, 0.3333, 0.8333, 0.3333, 0.8333, 0.3333, 1.0, 0.3333, 1.0, 0.5, 0.8333, 0.5, -1.11e-16, 0.5, 0.1667, 0.5, 0.1667, 0.6667, -1.11e-16, 0.6667, -1.11e-16, 0.6667, 0.1667, 0.6667, 0.1667, 0.8333, -1.11e-16, 0.8333, -1.11e-16, 0.8333, 0.1667, 0.8333, 0.1667, 1.0, -1.11e-16, 1.0, -1.11e-16, -1.11e-16, 0.1667, -1.11e-16, 0.1667, 0.1667, -1.11e-16, 0.1667, -1.11e-16, 0.1667, 0.1667, 0.1667, 0.1667, 0.3333, -1.11e-16, 0.3333, -1.11e-16, 0.3333, 0.1667, 0.3333, 0.1667, 0.5, -1.11e-16, 0.5, 0.1667, 0.5, 0.3333, 0.5, 0.3333, 0.6667, 0.1667, 0.6667, 0.1667, 0.6667, 0.3333, 0.6667, 0.3333, 0.8333, 0.1667, 0.8333, 0.1667, 0.8333, 0.3333, 0.8333, 0.3333, 1.0, 0.1667, 1.0, 0.1667, -1.11e-16, 0.3333, -1.11e-16, 0.3333, 0.1667, 0.1667, 0.1667, 0.1667, 0.1667, 0.3333, 0.1667, 0.3333, 0.3333, 0.1667, 0.3333, 0.1667, 0.3333, 0.3333, 0.3333, 0.3333, 0.5, 0.1667, 0.5, 0.3333, 0.5, 0.5, 0.5, 0.5, 0.6667, 0.3333, 0.6667, 0.3333, 0.6667, 0.5, 0.6667, 0.5, 0.8333, 0.3333, 0.8333, 0.3333, 0.8333, 0.5, 0.8333, 0.5, 1.0, 0.3333, 1.0, 0.3333, -1.11e-16, 0.5, -1.11e-16, 0.5, 0.1667, 0.3333, 0.1667, 0.3333, 0.1667, 0.5, 0.1667, 0.5, 0.3333, 0.3333, 0.3333, 0.3333, 0.3333, 0.5, 0.3333, 0.5, 0.5, 0.3333, 0.5])
me_torus_002.update()

# ---- objects
ob_cube = bpy.data.objects.new('Cube', me_cube_001)
ob_empty = bpy.data.objects.new('Empty', None)
ob_torus_001 = bpy.data.objects.new('Torus.001', me_torus_004)
ob_cylinder = bpy.data.objects.new('Cylinder', me_cylinder)
ob_cube_001 = bpy.data.objects.new('Cube.001', me_cube)
ob_torus_004 = bpy.data.objects.new('Torus.004', me_torus_002)

# ---- transforms, parenting, visibility, modifiers, constraints
ob_cube.location = (0.0, 0.0, 0.0)
ob_cube.rotation_euler = (0.0, -0.0, 3.142)
ob_cube.scale = (1.05, 0.125, 1.501)
ob_empty.location = (-0.1252, 0.6183, 0.0)
ob_empty.rotation_euler = (1.571, -0.0, -0.0)
ob_empty.scale = (1.191, 1.191, 1.191)
ob_empty.empty_display_type = 'IMAGE'
ob_empty.empty_display_size = 5.0
ob_torus_001.location = (-0.7324, -0.1752, 0.05707)
ob_torus_001.rotation_euler = (1.571, -0.0, 0.0)
ob_torus_001.scale = (0.1378, 0.1378, 0.1378)
ob_cylinder.location = (-0.7301, -0.1506, -0.9189)
ob_cylinder.rotation_euler = (1.571, -0.0, 0.0)
ob_cylinder.scale = (0.1334, 0.1334, 0.1334)
ob_cube_001.location = (0.0, 0.0, 0.9828)
ob_cube_001.scale = (1.0, 0.1381, 0.05678)
ob_torus_004.location = (-0.7324, 0.1674, 0.05707)
ob_torus_004.rotation_euler = (1.571, -0.0, 3.142)
ob_torus_004.scale = (0.1378, 0.1378, 0.1378)

# ---- collection membership
col_collection.objects.link(ob_cube)
col_collection.objects.link(ob_empty)
col_collection.objects.link(ob_torus_001)
col_collection.objects.link(ob_cylinder)
col_collection.objects.link(ob_cube_001)
col_collection.objects.link(ob_torus_004)

# ---- scene / render settings (as saved in the file)
scene.frame_start = 1; scene.frame_end = 250; scene.frame_set(1)
scene.render.engine = 'BLENDER_EEVEE_NEXT'
scene.render.fps = 25
scene.cycles.sampling_pattern = 'TABULATED_SOBOL'
bpy.context.view_layer.update()

# ---- added for rendering (the .blend has no active camera and no usable light): camera, sun
cam_auto = bpy.data.cameras.new('AutoCamera')
cam_auto.lens = 50.0
cam_auto.sensor_width = 36.0
cam_auto.clip_end = 1000.0
ob_auto_camera = bpy.data.objects.new('AutoCamera', cam_auto)
scene.collection.objects.link(ob_auto_camera)
ob_auto_camera.location = (3.41701, -4.14685, 2.73361)
ob_auto_camera.rotation_euler = (1.09748, -7.21219e-08, 0.694738)
scene.camera = ob_auto_camera
light_auto_sun = bpy.data.lights.new('AutoSun', 'SUN')
light_auto_sun.energy = 3.0
light_auto_sun.angle = 0.0523599
ob_auto_sun = bpy.data.objects.new('AutoSun', light_auto_sun)
scene.collection.objects.link(ob_auto_sun)
ob_auto_sun.rotation_euler = (0.872665, 0.174533, 0.523599)
bpy.context.view_layer.update()
